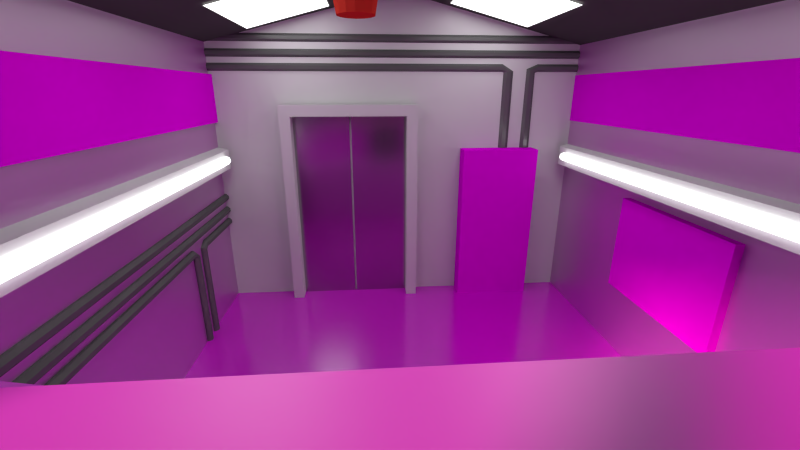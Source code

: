 # Source: Cockpit.blend  (saved by Blender 2.73.0; exported with 4.5.12 LTS)
import bpy
from mathutils import Matrix  # noqa: F401  (used for matrix-valued properties, if any)

bpy.ops.wm.read_factory_settings(use_empty=True)
scene = bpy.context.scene
scene.name = 'Scene'

# ---- collections
col_collection_1 = bpy.data.collections.new('Collection 1'); scene.collection.children.link(col_collection_1)
col_collection_3 = bpy.data.collections.new('Collection 3'); scene.collection.children.link(col_collection_3)
col_collection_3.hide_render = True
col_collection_3.hide_viewport = True

# ---- images (referenced by path relative to the original .blend; pixels are not part of the script)
import os
ASSET_DIR = os.environ.get("B2B_ASSET_DIR", "")  # directory of the original .blend (textures are referenced by path, not embedded)
HERE = os.path.dirname(os.path.abspath(__file__))  # packed textures are extracted next to this script under _unpacked/

def load_image(name, relpath, width, height, colorspace="sRGB"):
    """Load a texture the original file referenced (path relative to the .blend, or extracted next to this script)."""
    p = next((c for c in (os.path.join(HERE, relpath), os.path.join(ASSET_DIR, relpath)) if relpath and os.path.exists(c)), "")
    if p:
        img = bpy.data.images.load(p, check_existing=True)
        img.name = name
    else:  # same state as the original file: an image datablock whose file is absent (Cycles renders it pink)
        img = bpy.data.images.new(name, width, height)
        img.source = "FILE"
        img.filepath = "//" + (relpath or name)
    img.colorspace_settings.name = colorspace
    return img
img_metalplatesbare0055_1_s_jpg = load_image('MetalPlatesBare0055_1_S.jpg', 'MetalPlatesBare0055_1_S.jpg', 1024, 1024, 'sRGB')
img_metalplate_bump_png = load_image('MetalPlate-Bump.png', 'MetalPlate-Bump.png', 1024, 1024, 'Non-Color')
img_audioequipment0062_1_m_png_001 = load_image('AudioEquipment0062_1_M.png.001', 'AudioEquipment0062_1_M.png', 1024, 1024, 'sRGB')
img_metalbulkheads0068_1_s_jpg_001 = load_image('MetalBulkheads0068_1_S.jpg.001', 'MetalBulkheads0068_1_S.jpg', 1024, 1024, 'sRGB')
img_audioequipment0001_1_m_png_001 = load_image('AudioEquipment0001_1_M.png.001', 'AudioEquipment0001_1_M.png', 1024, 1024, 'sRGB')
img_plastic0022_1_s_jpg_001 = load_image('Plastic0022_1_S.jpg.001', 'Plastic0022_1_S.jpg', 1024, 1024, 'sRGB')
img_spec_plastic_png = load_image('spec plastic.png', 'spec plastic.png', 1024, 1024, 'Non-Color')
img_amaturen_png_001 = load_image('amaturen.png.001', 'amaturen.png', 1024, 1024, 'sRGB')
img_metalfloorsbare0036_1_s_jpg_001 = load_image('MetalFloorsBare0036_1_S.jpg.001', 'MetalFloorsBare0036_1_S.jpg', 1024, 1024, 'sRGB')
img_metal_bump_png_001 = load_image('metal bump.png.001', 'metal bump.png', 1024, 1024, 'Non-Color')
img_metal_spec_png = load_image('metal spec.png', 'metal spec.png', 1024, 1024, 'sRGB')

# ---- materials (node trees are filled in below, after node groups)
mat_seiten = bpy.data.materials.new('Seiten')
mat_seiten.alpha_threshold = 0.0
mat_seiten.roughness = 0.5
mat_3dr_hren = bpy.data.materials.new('3dRöhren')
mat_3dr_hren.alpha_threshold = 0.0
mat_3dr_hren.roughness = 0.5
mat_technikbox2 = bpy.data.materials.new('Technikbox2')
mat_technikbox2.alpha_threshold = 0.0
mat_technikbox2.roughness = 0.5
mat_metalr_hren = bpy.data.materials.new('metalröhren')
mat_metalr_hren.alpha_threshold = 0.0
mat_metalr_hren.roughness = 0.5
mat_technikbox = bpy.data.materials.new('Technikbox')
mat_technikbox.alpha_threshold = 0.0
mat_technikbox.roughness = 0.5
mat_material_006 = bpy.data.materials.new('Material.006')
mat_material_006.alpha_threshold = 0.0
mat_material_006.roughness = 0.5
mat_decke = bpy.data.materials.new('decke')
mat_decke.alpha_threshold = 0.0
mat_decke.roughness = 0.5
mat_material_002 = bpy.data.materials.new('Material.002')
mat_material_002.alpha_threshold = 0.0
mat_material_002.roughness = 0.5
mat_amaturen = bpy.data.materials.new('amaturen')
mat_amaturen.alpha_threshold = 0.0
mat_amaturen.roughness = 0.5
mat_material_009 = bpy.data.materials.new('Material.009')
mat_material_009.alpha_threshold = 0.0
mat_material_009.roughness = 0.5
mat_t_r = bpy.data.materials.new('Tür')
mat_t_r.alpha_threshold = 0.0
mat_t_r.roughness = 0.5
mat_material_008 = bpy.data.materials.new('Material.008')
mat_material_008.alpha_threshold = 0.0
mat_material_008.roughness = 0.5
mat_material_003 = bpy.data.materials.new('Material.003')
mat_material_003.alpha_threshold = 0.0
mat_material_003.roughness = 0.5
mat_material_004 = bpy.data.materials.new('Material.004')
mat_material_004.alpha_threshold = 0.0
mat_material_004.roughness = 0.5
mat_material_005 = bpy.data.materials.new('Material.005')
mat_material_005.alpha_threshold = 0.0
mat_material_005.roughness = 0.5
mat_material_001 = bpy.data.materials.new('Material.001')
mat_material_001.alpha_threshold = 0.0
mat_material_001.roughness = 0.5
mat_material = bpy.data.materials.new('Material')
mat_material.alpha_threshold = 0.0
mat_material.roughness = 0.5
mat_lichter__hinten = bpy.data.materials.new('Lichter/ Hinten')
mat_lichter__hinten.alpha_threshold = 0.0
mat_lichter__hinten.roughness = 0.5

# ---- material node trees
mat_seiten.use_nodes = True; mat_seiten.node_tree.nodes.clear()
_N = mat_seiten.node_tree.nodes; _L = mat_seiten.node_tree.links
n0 = _N.new('ShaderNodeTexImage'); n0.name = 'Image Texture'; n0.location = (-164, 336)
n0.width = 140
n0.image = img_metalplatesbare0055_1_s_jpg
n1 = _N.new('ShaderNodeBump'); n1.name = 'Bump'; n1.location = (18, 65)
n1.inputs[1].default_value = 0.1
n1.inputs[2].default_value = 1.0
n2 = _N.new('ShaderNodeTexImage'); n2.name = 'Image Texture.001'; n2.location = (-189, 62)
n2.width = 140
n2.image = img_metalplate_bump_png
n3 = _N.new('ShaderNodeOutputMaterial'); n3.name = 'Material Output'; n3.location = (553, 256)
n4 = _N.new('ShaderNodeMixShader'); n4.name = 'Mix Shader'; n4.location = (359, 375)
n5 = _N.new('ShaderNodeBsdfDiffuse'); n5.name = 'Diffuse BSDF'; n5.location = (163, 270)
n5.inputs[1].default_value = 0.2
n6 = _N.new('ShaderNodeBsdfAnisotropic'); n6.name = 'Glossy BSDF'; n6.location = (141, 436)
n6.distribution = 'GGX'
n6.inputs[1].default_value = 0.4183
_L.new(n0.outputs[0], n5.inputs[0])
_L.new(n1.outputs[0], n5.inputs[2])
_L.new(n2.outputs[0], n1.inputs[3])
_L.new(n4.outputs[0], n3.inputs[0])
_L.new(n5.outputs[0], n4.inputs[2])
_L.new(n6.outputs[0], n4.inputs[1])
_L.new(n2.outputs[0], n4.inputs[0])
n3.is_active_output = True
mat_3dr_hren.use_nodes = True; mat_3dr_hren.node_tree.nodes.clear()
_N = mat_3dr_hren.node_tree.nodes; _L = mat_3dr_hren.node_tree.links
n0 = _N.new('ShaderNodeOutputMaterial'); n0.name = 'Material Output'; n0.location = (387, 291)
n1 = _N.new('ShaderNodeBsdfAnisotropic'); n1.name = 'Glossy BSDF'; n1.location = (-1, 183)
n1.distribution = 'GGX'
n1.inputs[0].default_value = (0.1306, 0.1306, 0.1306, 1.0)
n1.inputs[1].default_value = 0.2041
n2 = _N.new('ShaderNodeBsdfDiffuse'); n2.name = 'Diffuse BSDF'; n2.location = (-10, 371)
n2.inputs[0].default_value = (0.2396, 0.2396, 0.2396, 1.0)
n3 = _N.new('ShaderNodeMixShader'); n3.name = 'Mix Shader'; n3.location = (190, 317)
_L.new(n2.outputs[0], n3.inputs[1])
_L.new(n3.outputs[0], n0.inputs[0])
_L.new(n1.outputs[0], n3.inputs[2])
n0.is_active_output = True
mat_technikbox2.use_nodes = True; mat_technikbox2.node_tree.nodes.clear()
_N = mat_technikbox2.node_tree.nodes; _L = mat_technikbox2.node_tree.links
n0 = _N.new('ShaderNodeOutputMaterial'); n0.name = 'Material Output'; n0.location = (300, 300)
n1 = _N.new('ShaderNodeBsdfDiffuse'); n1.name = 'Diffuse BSDF'; n1.location = (10, 300)
n2 = _N.new('ShaderNodeTexImage'); n2.name = 'Image Texture'; n2.location = (-175, 281)
n2.width = 140
n2.image = img_audioequipment0062_1_m_png_001
_L.new(n1.outputs[0], n0.inputs[0])
_L.new(n2.outputs[0], n1.inputs[0])
n0.is_active_output = True
mat_metalr_hren.use_nodes = True; mat_metalr_hren.node_tree.nodes.clear()
_N = mat_metalr_hren.node_tree.nodes; _L = mat_metalr_hren.node_tree.links
n0 = _N.new('ShaderNodeOutputMaterial'); n0.name = 'Material Output'; n0.location = (300, 300)
n1 = _N.new('ShaderNodeBsdfDiffuse'); n1.name = 'Diffuse BSDF'; n1.location = (10, 300)
n2 = _N.new('ShaderNodeTexImage'); n2.name = 'Image Texture'; n2.location = (-278, 331)
n2.width = 140
n2.image = img_metalbulkheads0068_1_s_jpg_001
_L.new(n1.outputs[0], n0.inputs[0])
_L.new(n2.outputs[0], n1.inputs[0])
n0.is_active_output = True
mat_technikbox.use_nodes = True; mat_technikbox.node_tree.nodes.clear()
_N = mat_technikbox.node_tree.nodes; _L = mat_technikbox.node_tree.links
n0 = _N.new('ShaderNodeOutputMaterial'); n0.name = 'Material Output'; n0.location = (300, 300)
n1 = _N.new('ShaderNodeBsdfDiffuse'); n1.name = 'Diffuse BSDF'; n1.location = (10, 300)
n2 = _N.new('ShaderNodeTexImage'); n2.name = 'Image Texture'; n2.location = (-263, 312)
n2.width = 140
n2.image = img_audioequipment0001_1_m_png_001
_L.new(n1.outputs[0], n0.inputs[0])
_L.new(n2.outputs[0], n1.inputs[0])
n0.is_active_output = True
mat_material_006.use_nodes = True; mat_material_006.node_tree.nodes.clear()
_N = mat_material_006.node_tree.nodes; _L = mat_material_006.node_tree.links
n0 = _N.new('ShaderNodeOutputMaterial'); n0.name = 'Material Output'; n0.location = (300, 300)
n1 = _N.new('ShaderNodeBsdfDiffuse'); n1.name = 'Diffuse BSDF'; n1.location = (10, 300)
n1.inputs[0].default_value = (0.0578, 0.0578, 0.0578, 1.0)
_L.new(n1.outputs[0], n0.inputs[0])
n0.is_active_output = True
mat_decke.use_nodes = True; mat_decke.node_tree.nodes.clear()
_N = mat_decke.node_tree.nodes; _L = mat_decke.node_tree.links
n0 = _N.new('ShaderNodeOutputMaterial'); n0.name = 'Material Output'; n0.location = (300, 300)
n1 = _N.new('ShaderNodeBsdfDiffuse'); n1.name = 'Diffuse BSDF'; n1.location = (100, 300)
n1.inputs[0].default_value = (0.08353, 0.08072, 0.07852, 1.0)
_L.new(n1.outputs[0], n0.inputs[0])
n0.is_active_output = True
mat_material_002.use_nodes = True; mat_material_002.node_tree.nodes.clear()
_N = mat_material_002.node_tree.nodes; _L = mat_material_002.node_tree.links
n0 = _N.new('ShaderNodeTexImage'); n0.name = 'Image Texture'; n0.location = (-149, 378)
n0.width = 140
n0.image = img_plastic0022_1_s_jpg_001
n1 = _N.new('ShaderNodeOutputMaterial'); n1.name = 'Material Output'; n1.location = (463, 302)
n2 = _N.new('ShaderNodeMixShader'); n2.name = 'Mix Shader'; n2.location = (326, 493)
n3 = _N.new('ShaderNodeBsdfAnisotropic'); n3.name = 'Glossy BSDF'; n3.location = (148, 138)
n3.distribution = 'GGX'
n4 = _N.new('ShaderNodeBsdfDiffuse'); n4.name = 'Diffuse BSDF'; n4.location = (111, 357)
n5 = _N.new('ShaderNodeTexImage'); n5.name = 'Image Texture.002'; n5.location = (0, 636)
n5.width = 140
n5.image = img_spec_plastic_png
_L.new(n4.outputs[0], n2.inputs[1])
_L.new(n0.outputs[0], n4.inputs[0])
_L.new(n2.outputs[0], n1.inputs[0])
_L.new(n3.outputs[0], n2.inputs[2])
_L.new(n5.outputs[0], n2.inputs[0])
n1.is_active_output = True
mat_amaturen.use_nodes = True; mat_amaturen.node_tree.nodes.clear()
_N = mat_amaturen.node_tree.nodes; _L = mat_amaturen.node_tree.links
n0 = _N.new('ShaderNodeOutputMaterial'); n0.name = 'Material Output'; n0.location = (300, 300)
n1 = _N.new('ShaderNodeBsdfDiffuse'); n1.name = 'Diffuse BSDF'; n1.location = (10, 300)
n2 = _N.new('ShaderNodeTexImage'); n2.name = 'Image Texture'; n2.location = (-230, 337)
n2.width = 140
n2.image = img_amaturen_png_001
_L.new(n1.outputs[0], n0.inputs[0])
_L.new(n2.outputs[0], n1.inputs[0])
n0.is_active_output = True
mat_material_009.use_nodes = True; mat_material_009.node_tree.nodes.clear()
_N = mat_material_009.node_tree.nodes; _L = mat_material_009.node_tree.links
n0 = _N.new('ShaderNodeOutputMaterial'); n0.name = 'Material Output'; n0.location = (300, 300)
n1 = _N.new('ShaderNodeEmission'); n1.name = 'Emission'; n1.location = (110, 300)
n1.inputs[0].default_value = (0.8, 0.8, 0.8, 1.0)
n1.inputs[1].default_value = 2.7
_L.new(n1.outputs[0], n0.inputs[0])
n0.is_active_output = True
mat_t_r.use_nodes = True; mat_t_r.node_tree.nodes.clear()
_N = mat_t_r.node_tree.nodes; _L = mat_t_r.node_tree.links
n0 = _N.new('ShaderNodeOutputMaterial'); n0.name = 'Material Output'; n0.location = (300, 300)
n1 = _N.new('ShaderNodeBsdfAnisotropic'); n1.name = 'Glossy BSDF'; n1.location = (-120, 331)
n1.distribution = 'GGX'
n1.inputs[0].default_value = (0.5034, 0.5034, 0.5034, 1.0)
n1.inputs[1].default_value = 0.2
_L.new(n1.outputs[0], n0.inputs[0])
n0.is_active_output = True
mat_material_008.use_nodes = True; mat_material_008.node_tree.nodes.clear()
_N = mat_material_008.node_tree.nodes; _L = mat_material_008.node_tree.links
n0 = _N.new('ShaderNodeOutputMaterial'); n0.name = 'Material Output'; n0.location = (300, 300)
n1 = _N.new('ShaderNodeEmission'); n1.name = 'Emission'; n1.location = (110, 300)
n1.inputs[0].default_value = (0.8, 0.8, 0.8, 1.0)
n1.inputs[1].default_value = 3.6
_L.new(n1.outputs[0], n0.inputs[0])
n0.is_active_output = True
mat_material_003.use_nodes = True; mat_material_003.node_tree.nodes.clear()
_N = mat_material_003.node_tree.nodes; _L = mat_material_003.node_tree.links
n0 = _N.new('ShaderNodeOutputMaterial'); n0.name = 'Material Output'; n0.location = (300, 300)
n1 = _N.new('ShaderNodeBsdfDiffuse'); n1.name = 'Diffuse BSDF'; n1.location = (100, 300)
n1.inputs[0].default_value = (0.8, 0.0008169, 0.0, 1.0)
_L.new(n1.outputs[0], n0.inputs[0])
n0.is_active_output = True
mat_material_004.use_nodes = True; mat_material_004.node_tree.nodes.clear()
_N = mat_material_004.node_tree.nodes; _L = mat_material_004.node_tree.links
n0 = _N.new('ShaderNodeOutputMaterial'); n0.name = 'Material Output'; n0.location = (300, 300)
n1 = _N.new('ShaderNodeBsdfDiffuse'); n1.name = 'Diffuse BSDF'; n1.location = (-86, 173)
n1.inputs[0].default_value = (0.8, 0.06189, 0.04047, 1.0)
n2 = _N.new('ShaderNodeBsdfTransparent'); n2.name = 'Transparent BSDF'; n2.location = (-79, 312)
n2.inputs[0].default_value = (1.0, 0.05973, 0.0428, 1.0)
n3 = _N.new('ShaderNodeMixShader'); n3.name = 'Mix Shader'; n3.location = (102, 301)
n3.inputs[0].default_value = 0.6727
_L.new(n1.outputs[0], n3.inputs[2])
_L.new(n2.outputs[0], n3.inputs[1])
_L.new(n3.outputs[0], n0.inputs[0])
n0.is_active_output = True
mat_material_005.use_nodes = True; mat_material_005.node_tree.nodes.clear()
_N = mat_material_005.node_tree.nodes; _L = mat_material_005.node_tree.links
n0 = _N.new('ShaderNodeOutputMaterial'); n0.name = 'Material Output'; n0.location = (300, 300)
n1 = _N.new('ShaderNodeBsdfDiffuse'); n1.name = 'Diffuse BSDF'; n1.location = (10, 300)
n1.inputs[0].default_value = (0.01739, 0.01739, 0.01739, 1.0)
_L.new(n1.outputs[0], n0.inputs[0])
n0.is_active_output = True
mat_material_001.use_nodes = True; mat_material_001.node_tree.nodes.clear()
_N = mat_material_001.node_tree.nodes; _L = mat_material_001.node_tree.links
n0 = _N.new('ShaderNodeTexImage'); n0.name = 'Image Texture'; n0.location = (-303, 297)
n0.width = 140
n0.image = img_metalfloorsbare0036_1_s_jpg_001
n1 = _N.new('ShaderNodeTexImage'); n1.name = 'Image Texture.001'; n1.location = (-314, -19)
n1.width = 140
n1.image = img_metal_bump_png_001
n2 = _N.new('ShaderNodeOutputMaterial'); n2.name = 'Material Output'; n2.location = (517, 298)
n3 = _N.new('ShaderNodeMixShader'); n3.name = 'Mix Shader'; n3.location = (330, 342)
n4 = _N.new('ShaderNodeBsdfDiffuse'); n4.name = 'Diffuse BSDF'; n4.location = (68, 295)
n5 = _N.new('ShaderNodeBsdfAnisotropic'); n5.name = 'Glossy BSDF'; n5.location = (79, 127)
n5.distribution = 'GGX'
n5.inputs[1].default_value = 0.1826
n6 = _N.new('ShaderNodeTexImage'); n6.name = 'Image Texture.002'; n6.location = (-29, 542)
n6.width = 140
n6.image = img_metal_spec_png
n7 = _N.new('ShaderNodeBump'); n7.name = 'Bump'; n7.location = (-98, 82)
n7.invert = True
n7.inputs[0].default_value = 0.3818
n7.inputs[1].default_value = 0.1
n7.inputs[2].default_value = 1.0
_L.new(n4.outputs[0], n3.inputs[1])
_L.new(n0.outputs[0], n4.inputs[0])
_L.new(n3.outputs[0], n2.inputs[0])
_L.new(n5.outputs[0], n3.inputs[2])
_L.new(n1.outputs[0], n7.inputs[3])
_L.new(n6.outputs[0], n3.inputs[0])
_L.new(n7.outputs[0], n4.inputs[2])
_L.new(n7.outputs[0], n5.inputs[4])
n2.is_active_output = True
mat_material.use_nodes = True; mat_material.node_tree.nodes.clear()
_N = mat_material.node_tree.nodes; _L = mat_material.node_tree.links
n0 = _N.new('ShaderNodeOutputMaterial'); n0.name = 'Material Output'; n0.location = (300, 300)
n1 = _N.new('ShaderNodeMixShader'); n1.name = 'Mix Shader'; n1.location = (92, 301)
n1.inputs[0].default_value = 0.2182
n2 = _N.new('ShaderNodeBsdfTransparent'); n2.name = 'Transparent BSDF'; n2.location = (-142, 360)
n3 = _N.new('ShaderNodeBsdfAnisotropic'); n3.name = 'Glossy BSDF'; n3.location = (-145, 207)
n3.distribution = 'GGX'
n3.inputs[0].default_value = (0.419, 0.6321, 0.8, 1.0)
n3.inputs[1].default_value = 0.3028
_L.new(n1.outputs[0], n0.inputs[0])
_L.new(n2.outputs[0], n1.inputs[1])
_L.new(n3.outputs[0], n1.inputs[2])
n0.is_active_output = True
mat_lichter__hinten.use_nodes = True; mat_lichter__hinten.node_tree.nodes.clear()
_N = mat_lichter__hinten.node_tree.nodes; _L = mat_lichter__hinten.node_tree.links
n0 = _N.new('ShaderNodeOutputMaterial'); n0.name = 'Material Output'; n0.location = (300, 300)
n1 = _N.new('ShaderNodeBsdfDiffuse'); n1.name = 'Diffuse BSDF'; n1.location = (10, 300)
_L.new(n1.outputs[0], n0.inputs[0])
n0.is_active_output = True

# ---- world
world_world = bpy.data.worlds.new('World'); scene.world = world_world
world_world.color = (0.05088, 0.05088, 0.05088)
world_world.use_sun_shadow = False
world_world.sun_shadow_jitter_overblur = 0.0
world_world.cycles.sampling_method = 'MANUAL'
world_world.cycles.sample_map_resolution = 256

# ---- cameras
cam_camera = bpy.data.cameras.new('Camera')
cam_camera.clip_end = 100.0
cam_camera.lens = 16.21
cam_camera.sensor_width = 32.0
cam_camera.sensor_height = 18.0
cam_camera.display_size = 2.0
cam_camera.dof.focus_distance = 0.0

# ---- lights
light_sun_001 = bpy.data.lights.new('Sun.001', 'SUN')
light_sun_001.color = (1.0, 0.9243, 0.5899)
light_sun_001.transmission_factor = 0.0
light_sun_001.angle = 0.1993
light_sun_001.energy = 5.6
light_sun_001.shadow_buffer_clip_start = 0.5
light_sun_001.shadow_soft_size = 0.1
light_sun_001.shadow_cascade_max_distance = 1000.0
light_sun_001.cycles.use_multiple_importance_sampling = False
light_sun = bpy.data.lights.new('Sun', 'SUN')
light_sun.transmission_factor = 0.0
light_sun.angle = 0.1993
light_sun.energy = 1.0
light_sun.shadow_buffer_clip_start = 0.5
light_sun.shadow_soft_size = 0.1
light_sun.shadow_cascade_max_distance = 1000.0
light_sun.cycles.use_multiple_importance_sampling = False

# ---- meshes
me_icosphere = bpy.data.meshes.new('Icosphere')
me_icosphere.from_pydata([(0.0, 0.0, -1.0), (0.7236, -0.5257, -0.4472), (-0.2764, -0.8506, -0.4472), (-0.8944, 0.0, -0.4472), (-0.2764, 0.8506, -0.4472), (0.7236, 0.5257, -0.4472), (0.2764, -0.8506, 0.4472), (-0.7236, -0.5257, 0.4472), (-0.7236, 0.5257, 0.4472), (0.2764, 0.8506, 0.4472), (0.8944, 0.0, 0.4472), (0.0, 0.0, 1.0), (-0.1625, -0.5, -0.8507), (0.4253, -0.309, -0.8507), (0.2629, -0.809, -0.5257), (0.8506, 0.0, -0.5257), (0.4253, 0.309, -0.8507), (-0.5257, 0.0, -0.8507), (-0.6882, -0.5, -0.5257), (-0.1625, 0.5, -0.8507), (-0.6882, 0.5, -0.5257), (0.2629, 0.809, -0.5257), (0.9511, -0.309, 0.0), (0.9511, 0.309, 0.0), (0.0, -1.0, 0.0), (0.5878, -0.809, 0.0), (-0.9511, -0.309, 0.0), (-0.5878, -0.809, 0.0), (-0.5878, 0.809, 0.0), (-0.9511, 0.309, 0.0), (0.5878, 0.809, 0.0), (0.0, 1.0, 0.0), (0.6882, -0.5, 0.5257), (-0.2629, -0.809, 0.5257), (-0.8506, 0.0, 0.5257), (-0.2629, 0.809, 0.5257), (0.6882, 0.5, 0.5257), (0.1625, -0.5, 0.8507), (0.5257, 0.0, 0.8507), (-0.4253, -0.309, 0.8507), (-0.4253, 0.309, 0.8507), (0.1625, 0.5, 0.8507)], [], [(0, 13, 12), (1, 13, 15), (0, 12, 17), (0, 17, 19), (0, 19, 16), (1, 15, 22), (2, 14, 24), (3, 18, 26), (4, 20, 28), (5, 21, 30), (1, 22, 25), (2, 24, 27), (3, 26, 29), (4, 28, 31), (5, 30, 23), (6, 32, 37), (7, 33, 39), (8, 34, 40), (9, 35, 41), (10, 36, 38), (38, 41, 11), (38, 36, 41), (36, 9, 41), (41, 40, 11), (41, 35, 40), (35, 8, 40), (40, 39, 11), (40, 34, 39), (34, 7, 39), (39, 37, 11), (39, 33, 37), (33, 6, 37), (37, 38, 11), (37, 32, 38), (32, 10, 38), (23, 36, 10), (23, 30, 36), (30, 9, 36), (31, 35, 9), (31, 28, 35), (28, 8, 35), (29, 34, 8), (29, 26, 34), (26, 7, 34), (27, 33, 7), (27, 24, 33), (24, 6, 33), (25, 32, 6), (25, 22, 32), (22, 10, 32), (30, 31, 9), (30, 21, 31), (21, 4, 31), (28, 29, 8), (28, 20, 29), (20, 3, 29), (26, 27, 7), (26, 18, 27), (18, 2, 27), (24, 25, 6), (24, 14, 25), (14, 1, 25), (22, 23, 10), (22, 15, 23), (15, 5, 23), (16, 21, 5), (16, 19, 21), (19, 4, 21), (19, 20, 4), (19, 17, 20), (17, 3, 20), (17, 18, 3), (17, 12, 18), (12, 2, 18), (15, 16, 5), (15, 13, 16), (13, 0, 16), (12, 14, 2), (12, 13, 14), (13, 1, 14)])
me_icosphere.use_remesh_preserve_volume = False
me_icosphere.use_remesh_preserve_attributes = False
me_icosphere.use_mirror_vertex_groups = False
me_icosphere.update()
me_plane_010 = bpy.data.meshes.new('Plane.010')
me_plane_010.from_pydata([(4.749, 0.1077, 0.4162), (4.749, -1.155, -0.6865), (4.749, -2.735, -2.067), (4.749, 1.046, -0.658), (4.749, 0.5003, 0.759), (4.749, 1.85, -0.7873), (4.749, 2.028, -0.4378), (4.749, 2.259, 0.2588), (4.749, 2.355, 0.7619), (4.749, 2.443, 1.371), (4.749, 2.414, 2.43), (4.749, 2.429, 1.901), (-4.749, 0.1077, 0.4162), (-4.749, -1.155, -0.6865), (-4.749, -2.735, -2.067), (-4.749, 1.046, -0.658), (-4.749, 0.5003, 0.759), (-4.749, 1.85, -0.7873), (-4.749, 2.028, -0.4378), (-4.749, 2.259, 0.2588), (-4.749, 2.355, 0.7619), (-4.749, 2.443, 1.371), (-4.749, 2.414, 2.43), (-4.749, 2.429, 1.901), (4.749, -5.329, 6.641), (4.749, -6.592, 5.538), (4.749, -8.172, 4.158), (4.749, -4.937, 6.984), (4.749, -3.023, 8.655), (-4.749, -5.329, 6.641), (-4.749, -6.592, 5.538), (-4.749, -8.172, 4.158), (-4.749, -4.937, 6.984), (-4.749, -3.023, 8.655)], [], [(3, 0, 4, 5), (4, 10, 11, 9, 8, 7, 6, 5), (15, 17, 16, 12), (16, 17, 18, 19, 20, 21, 23, 22), (16, 22, 33, 32), (14, 13, 30, 31), (13, 12, 29, 30), (10, 4, 27, 28), (1, 2, 26, 25), (0, 1, 25, 24)])
_uv = me_plane_010.uv_layers.new(name='UVMap')
_uv.uv.foreach_set('vector', [0.281, -1.346, 0.281, -0.7652, 0.1209, -0.7652, 0.1211, -1.601, 0.1209, -0.7652, -0.66, -0.7652, -0.5564, -0.9316, -0.4527, -1.098, -0.3092, -1.261, -0.1851, -1.39, 0.009227, -1.542, 0.1211, -1.601, -0.66, 2.346, -0.8199, 2.601, -0.8202, 1.765, -0.66, 1.765, -0.8202, 1.765, -0.8199, 2.601, -0.9318, 2.542, -1.126, 2.39, -1.25, 2.261, -1.394, 2.098, -1.497, 1.932, -1.601, 1.765, -0.8202, 1.765, -1.601, 1.765, -1.601, -1.601, -0.8202, -1.601, 2.601, 1.765, 1.956, 1.765, 1.956, -1.601, 2.601, -1.601, 1.956, 1.765, 1.441, 1.765, 1.441, -1.601, 1.956, -1.601, -0.66, -0.7652, 0.1209, -0.7652, 0.121, 2.601, -0.6599, 2.601, 0.7962, -1.601, 1.441, -1.601, 1.441, 1.765, 0.7962, 1.765, 0.281, -1.601, 0.7962, -1.601, 0.7962, 1.765, 0.2811, 1.765])
me_plane_010.materials.append(mat_seiten)
me_plane_010.use_remesh_preserve_volume = False
me_plane_010.use_remesh_preserve_attributes = False
me_plane_010.use_mirror_vertex_groups = False
me_plane_010.update()
me_cylinder = bpy.data.meshes.new('Cylinder')
me_cylinder.from_pydata([(18.49, 28.49, 0.9311), (-87.42, 75.96, 0.9311), (18.5, 28.51, 0.9495), (-87.42, 75.98, 0.9495), (17.74, 26.82, 0.9508), (-88.17, 74.3, 0.9508), (17.73, 26.8, 0.9324), (-88.18, 74.28, 0.9324), (17.95, 27.28, 0.919), (-87.97, 74.76, 0.919), (18.26, 27.98, 0.9185), (-87.65, 75.45, 0.9185), (-61.46, 64.32, 0.9311), (-61.45, 64.34, 0.9495), (-62.21, 62.66, 0.9508), (-62.22, 62.64, 0.9324), (-62.0, 63.12, 0.919), (-61.69, 63.82, 0.9185), (-53.06, 60.58, 0.9495), (-53.82, 58.9, 0.9508), (-53.83, 58.88, 0.9324), (-53.61, 59.36, 0.919), (-53.3, 60.05, 0.9185), (-53.07, 60.56, 0.9311), (-59.41, 62.13, 0.9311), (-59.38, 62.13, 0.9495), (-61.8, 62.21, 0.9508), (-61.83, 62.21, 0.9324), (-61.14, 62.19, 0.919), (-60.14, 62.15, 0.9185), (-68.85, 40.66, 0.9311), (-68.83, 40.65, 0.9495), (-71.16, 41.73, 0.9508), (-71.19, 41.74, 0.9324), (-70.52, 41.44, 0.919), (-69.56, 40.99, 0.9185), (-56.44, 60.21, 0.9495), (-54.26, 58.88, 0.9508), (-54.23, 58.86, 0.9324), (-54.85, 59.24, 0.919), (-55.76, 59.79, 0.9185), (-56.41, 60.19, 0.9311), (-65.19, 40.69, 0.9495), (-63.01, 39.36, 0.9508), (-62.98, 39.35, 0.9324), (-63.6, 39.73, 0.919), (-64.5, 40.28, 0.9185), (-65.16, 40.68, 0.9311), (19.8, 31.42, 0.9311), (-86.11, 78.9, 0.9311), (19.81, 31.44, 0.9495), (-86.1, 78.92, 0.9495), (19.06, 29.76, 0.9508), (-86.86, 77.23, 0.9508), (19.05, 29.74, 0.9324), (-86.86, 77.21, 0.9324), (19.26, 30.22, 0.919), (-86.65, 77.69, 0.919), (19.58, 30.92, 0.9185), (-86.34, 78.39, 0.9185), (21.22, 34.58, 0.9311), (-84.69, 82.06, 0.9311), (21.23, 34.6, 0.9495), (-84.68, 82.08, 0.9495), (20.48, 32.92, 0.9508), (-85.44, 80.39, 0.9508), (20.47, 32.9, 0.9324), (-85.45, 80.37, 0.9324), (20.68, 33.38, 0.919), (-85.23, 80.85, 0.919), (20.99, 34.08, 0.9185), (-84.92, 81.55, 0.9185), (-2.733, -5.096, -1.0), (-2.733, -5.096, 1.0), (-2.025, -5.389, -1.0), (-2.025, -5.389, 1.0), (-2.733, -7.096, -1.0), (-2.733, -7.096, 1.0), (-3.44, -6.803, -1.0), (-3.44, -6.803, 1.0), (-3.733, -6.096, -1.0), (-3.733, -6.096, 1.0), (-3.44, -5.389, -1.0), (-3.44, -5.389, 1.0), (-2.733, -5.096, 0.5097), (-2.025, -5.389, 0.5097), (-2.733, -7.096, 0.5097), (-3.44, -6.803, 0.5097), (-3.733, -6.096, 0.5097), (-3.44, -5.389, 0.5097), (-2.025, -5.389, 0.3513), (-2.733, -7.096, 0.3513), (-3.44, -6.803, 0.3513), (-3.733, -6.096, 0.3513), (-3.44, -5.389, 0.3513), (-2.733, -5.096, 0.3513), (-3.21, -6.162, 0.462), (-2.508, -6.465, 0.4616), (-2.831, -7.315, 0.5002), (-3.533, -7.012, 0.5006), (-3.935, -6.549, 0.4897), (-3.802, -6.197, 0.4737), (-12.8, -27.56, 0.4592), (-12.1, -27.87, 0.4587), (-12.04, -27.86, 0.503), (-12.74, -27.55, 0.5035), (-13.25, -27.33, 0.4909), (-13.28, -27.34, 0.4726), (-2.73, -6.961, 0.4018), (-2.813, -7.275, 0.3581), (-3.512, -6.966, 0.3576), (-3.983, -6.655, 0.37), (-3.949, -6.525, 0.3881), (-3.43, -6.651, 0.4012), (-11.48, -26.48, 0.4018), (-11.56, -26.79, 0.3581), (-12.26, -26.48, 0.3576), (-12.73, -26.17, 0.37), (-12.7, -26.04, 0.3881), (-12.18, -26.17, 0.4012), (-1.417, -2.161, -1.0), (-1.417, -2.161, 1.0), (-0.7097, -2.454, -1.0), (-0.7097, -2.454, 1.0), (-1.417, -4.161, -1.0), (-1.417, -4.161, 1.0), (-2.124, -3.868, -1.0), (-2.124, -3.868, 1.0), (-2.417, -3.161, -1.0), (-2.417, -3.161, 1.0), (-2.124, -2.454, -1.0), (-2.124, -2.454, 1.0), (0.0, 1.0, -1.0), (0.0, 1.0, 1.0), (0.7071, 0.7071, -1.0), (0.7071, 0.7071, 1.0), (-8.742e-08, -1.0, -1.0), (-8.742e-08, -1.0, 1.0), (-0.7071, -0.7071, -1.0), (-0.7071, -0.7071, 1.0), (-1.0, 1.192e-08, -1.0), (-1.0, 1.192e-08, 1.0), (-0.7071, 0.7071, -1.0), (-0.7071, 0.7071, 1.0)], [], [(12, 1, 3, 13), (14, 5, 7, 15), (15, 7, 9, 16), (17, 11, 1, 12), (16, 9, 11, 17), (16, 17, 29, 28), (17, 12, 24, 29), (15, 16, 28, 27), (14, 15, 27, 26), (12, 13, 25, 24), (0, 23, 18, 2), (4, 19, 20, 6), (6, 20, 21, 8), (10, 22, 23, 0), (8, 21, 22, 10), (28, 29, 35, 34), (29, 24, 30, 35), (27, 28, 34, 33), (26, 27, 33, 32), (24, 25, 31, 30), (22, 21, 39, 40), (23, 22, 40, 41), (21, 20, 38, 39), (20, 19, 37, 38), (18, 23, 41, 36), (40, 39, 45, 46), (41, 40, 46, 47), (39, 38, 44, 45), (38, 37, 43, 44), (36, 41, 47, 42), (48, 49, 51, 50), (52, 53, 55, 54), (54, 55, 57, 56), (58, 59, 49, 48), (56, 57, 59, 58), (60, 61, 63, 62), (64, 65, 67, 66), (66, 67, 69, 68), (70, 71, 61, 60), (68, 69, 71, 70), (84, 73, 75, 85), (86, 77, 79, 87), (87, 79, 81, 88), (89, 83, 73, 84), (88, 81, 83, 89), (88, 89, 101, 100), (89, 84, 96, 101), (87, 88, 100, 99), (86, 87, 99, 98), (84, 85, 97, 96), (72, 95, 90, 74), (76, 91, 92, 78), (78, 92, 93, 80), (82, 94, 95, 72), (80, 93, 94, 82), (100, 101, 107, 106), (101, 96, 102, 107), (99, 100, 106, 105), (98, 99, 105, 104), (96, 97, 103, 102), (94, 93, 111, 112), (95, 94, 112, 113), (93, 92, 110, 111), (92, 91, 109, 110), (90, 95, 113, 108), (112, 111, 117, 118), (113, 112, 118, 119), (111, 110, 116, 117), (110, 109, 115, 116), (108, 113, 119, 114), (120, 121, 123, 122), (124, 125, 127, 126), (126, 127, 129, 128), (130, 131, 121, 120), (128, 129, 131, 130), (132, 133, 135, 134), (136, 137, 139, 138), (138, 139, 141, 140), (142, 143, 133, 132), (140, 141, 143, 142)])
me_cylinder.materials.append(mat_3dr_hren)
me_cylinder.use_remesh_preserve_volume = False
me_cylinder.use_remesh_preserve_attributes = False
me_cylinder.use_mirror_vertex_groups = False
me_cylinder.update()
me_cube_001 = bpy.data.meshes.new('Cube.001')
me_cube_001.from_pydata([(1.0, 1.0, -1.0), (1.0, -1.0, -1.0), (1.0, 1.0, 1.0), (1.0, -1.0, 1.0), (0.6766, -1.0, -1.0), (0.6766, 1.0, -1.0), (1.0, 1.0, -1.0), (1.0, -1.0, -1.0), (0.6766, -1.0, 1.0), (0.6766, 1.0, 1.0), (1.0, 1.0, 1.0), (1.0, -1.0, 1.0)], [], [(2, 3, 1, 0), (9, 10, 6, 5), (11, 8, 4, 7), (4, 5, 6, 7), (11, 10, 9, 8)])
_uv = me_cube_001.uv_layers.new(name='UVMap')
_uv.uv.foreach_set('vector', [0.9999, 0.9999, 9.998e-05, 0.9999, 0.0001, 9.998e-05, 0.9999, 9.998e-05, 0.0, 0.0, 0.0, 0.0, 0.0, 0.0, 0.0, 0.0, 0.0, 0.0, 0.0, 0.0, 0.0, 0.0, 0.0, 0.0, 0.0, 0.0, 0.0, 0.0, 0.0, 0.0, 0.0, 0.0, 0.0, 0.0, 0.0, 0.0, 0.0, 0.0, 0.0, 0.0])
me_cube_001.materials.append(mat_technikbox2)
me_cube_001.use_remesh_preserve_volume = False
me_cube_001.use_remesh_preserve_attributes = False
me_cube_001.use_mirror_vertex_groups = False
me_cube_001.update()
me_cube_005 = bpy.data.meshes.new('Cube.005')
me_cube_005.from_pydata([(-10.39, -1.0, -1.0), (-10.39, 1.0, -1.0), (-10.39, -1.0, 1.0), (-10.39, 1.0, 1.0), (-10.39, -1.0, -1.0), (-10.39, 1.0, -1.0), (-10.39, -1.0, 1.0), (-10.39, 1.0, 1.0), (-10.39, -1.0, -1.0), (-10.39, 1.0, -1.0), (-10.39, -1.0, 1.0), (-10.39, 1.0, 1.0), (-10.49, -1.0, -1.0), (-10.49, 1.0, -1.0), (-10.49, -1.0, 1.0), (-10.49, 1.0, 1.0), (-1.0, -1.0, -1.0), (-1.0, 1.0, -1.0), (-1.0, -1.0, 1.0), (-1.0, 1.0, 1.0), (-1.0, -1.0, -1.0), (-1.0, 1.0, -1.0), (-0.8578, 1.0, -1.0), (-0.8578, -1.0, -1.0), (-1.0, -1.0, 1.0), (-1.0, 1.0, 1.0), (-0.8578, 1.0, 1.0), (-0.8578, -1.0, 1.0)], [], [(2, 0, 1, 3), (5, 4, 8, 9), (1, 0, 4, 5), (3, 1, 5, 7), (2, 3, 7, 6), (0, 2, 6, 4), (9, 8, 12, 13), (7, 5, 9, 11), (6, 7, 11, 10), (4, 6, 10, 8), (11, 9, 13, 15), (10, 11, 15, 14), (8, 10, 14, 12), (18, 19, 17, 16), (25, 26, 22, 21), (27, 24, 20, 23), (20, 21, 22, 23), (27, 26, 25, 24)])
_uv = me_cube_005.uv_layers.new(name='UVMap')
_uv.uv.foreach_set('vector', [0.9949, -1.866, 0.00505, -1.866, 0.005051, 2.866, 0.9949, 2.866, 0.005051, 2.866, 0.00505, -1.866, 0.00505, -1.866, 0.005051, 2.866, 0.005051, 2.866, 0.00505, -1.866, 0.00505, -1.866, 0.005051, 2.866, 0.9949, 2.866, 0.005051, 2.866, 0.005051, 2.866, 0.9949, 2.866, 0.9949, -1.866, 0.9949, 2.866, 0.9949, 2.866, 0.9949, -1.866, 0.00505, -1.866, 0.9949, -1.866, 0.9949, -1.866, 0.00505, -1.866, 0.005051, 2.866, 0.00505, -1.866, 0.00505, -1.866, 0.005051, 2.866, 0.9949, 2.866, 0.005051, 2.866, 0.005051, 2.866, 0.9949, 2.866, 0.9949, -1.866, 0.9949, 2.866, 0.9949, 2.866, 0.9949, -1.866, 0.00505, -1.866, 0.9949, -1.866, 0.9949, -1.866, 0.00505, -1.866, 0.9949, 2.866, 0.005051, 2.866, 0.005051, 2.866, 0.9949, 2.866, 0.9949, -1.866, 0.9949, 2.866, 0.9949, 2.866, 0.9949, -1.866, 0.00505, -1.866, 0.9949, -1.866, 0.9949, -1.866, 0.00505, -1.866, 0.9949, -1.866, 0.9949, 2.866, 0.005051, 2.866, 0.00505, -1.866, 0.0, 0.0, 0.0, 0.0, 0.0, 0.0, 0.0, 0.0, 0.0, 0.0, 0.0, 0.0, 0.0, 0.0, 0.0, 0.0, 0.0, 0.0, 0.0, 0.0, 0.0, 0.0, 0.0, 0.0, 0.0, 0.0, 0.0, 0.0, 0.0, 0.0, 0.0, 0.0])
me_cube_005.materials.append(mat_metalr_hren)
me_cube_005.use_remesh_preserve_volume = False
me_cube_005.use_remesh_preserve_attributes = False
me_cube_005.use_mirror_vertex_groups = False
me_cube_005.update()
me_cube = bpy.data.meshes.new('Cube')
me_cube.from_pydata([(1.0, 1.0, -1.0), (1.0, -1.0, -1.0), (1.0, 1.0, 1.0), (1.0, -1.0, 1.0), (0.2937, -1.0, -1.0), (0.2937, 1.0, -1.0), (1.0, 1.0, -1.0), (1.0, -1.0, -1.0), (0.2937, -1.0, 1.0), (0.2937, 1.0, 1.0), (1.0, 1.0, 1.0), (1.0, -1.0, 1.0), (0.2937, -1.0, -2.008), (0.2937, 1.0, -2.008), (1.0, 1.0, -2.008), (1.0, -1.0, -2.008)], [], [(2, 3, 1, 0), (9, 10, 6, 5), (11, 8, 4, 7), (7, 4, 12, 15), (11, 10, 9, 8), (6, 7, 15, 14), (5, 6, 14, 13)])
_uv = me_cube.uv_layers.new(name='UVMap')
_uv.uv.foreach_set('vector', [0.9999, 0.9999, 9.998e-05, 0.9999, 0.0001, 9.998e-05, 0.9999, 9.998e-05, 0.0, 0.0, 0.0, 0.0, 0.0, 0.0, 0.0, 0.0, 0.0, 0.0, 0.0, 0.0, 0.0, 0.0, 0.0, 0.0, 0.0, 0.0, 0.0, 0.0, 0.0, 0.0, 0.0, 0.0, 0.0, 0.0, 0.0, 0.0, 0.0, 0.0, 0.0, 0.0, 0.0, 0.0, 0.0, 0.0, 0.0, 0.0, 0.0, 0.0, 0.0, 0.0, 0.0, 0.0, 0.0, 0.0, 0.0, 0.0])
me_cube.materials.append(mat_technikbox)
me_cube.use_remesh_preserve_volume = False
me_cube.use_remesh_preserve_attributes = False
me_cube.use_mirror_vertex_groups = False
me_cube.update()
me_plane_012 = bpy.data.meshes.new('Plane.012')
me_plane_012.from_pydata([(-0.8521, -0.882, 0.0), (0.8521, -0.882, 0.0), (-0.8521, 0.8221, 0.0), (0.8521, 0.8221, 0.0), (-1.034, -1.064, 0.0), (1.034, -1.064, 0.0), (-1.034, 1.004, 0.0), (1.034, 1.004, 0.0), (-0.8521, -0.882, 0.1854), (0.8521, -0.882, 0.1854), (-0.8521, 0.8221, 0.1854), (0.8521, 0.8221, 0.1854), (-1.034, -1.064, 0.1854), (1.034, -1.064, 0.1854), (-1.034, 1.004, 0.1854), (1.034, 1.004, 0.1854)], [], [(2, 3, 1, 0), (4, 6, 14, 12), (5, 4, 12, 13), (7, 5, 13, 15), (6, 7, 15, 14), (11, 10, 14, 15), (9, 11, 15, 13), (8, 9, 13, 12), (10, 8, 12, 14), (3, 2, 10, 11), (1, 3, 11, 9), (0, 1, 9, 8), (2, 0, 8, 10)])
me_plane_012.materials.append(mat_material_006)
me_plane_012.use_remesh_preserve_volume = False
me_plane_012.use_remesh_preserve_attributes = False
me_plane_012.use_mirror_vertex_groups = False
me_plane_012.update()
me_plane_005 = bpy.data.meshes.new('Plane.005')
me_plane_005.from_pydata([(4.749, 1.85, -0.7873), (3.889, 2.655, -1.165), (3.722, 2.776, -1.295), (4.749, 2.028, -0.4378), (2.09, 3.584, -2.219), (4.749, 2.259, 0.2588), (2.09, 3.815, -1.523), (4.749, 2.355, 0.7619), (2.09, 3.912, -1.02), (4.749, 2.443, 1.371), (2.09, 3.999, -0.4104), (3.889, 3.108, 1.624), (3.722, 3.229, 1.494), (4.749, 2.414, 2.43), (2.09, 4.037, 0.5691), (4.319, 2.341, -0.8014), (4.319, 2.572, -0.1047), (4.319, 2.669, 0.3984), (4.319, 2.757, 1.008), (4.319, 2.761, 2.027), (2.09, 4.018, 0.07932), (4.749, 2.429, 1.901), (4.319, 2.759, 1.517), (2.498, 3.382, -1.988), (2.498, 3.613, -1.292), (2.498, 3.71, -0.7885), (2.498, 3.797, -0.1792), (2.498, 3.835, 0.8002), (2.498, 3.816, 0.3105), (-4.749, 1.85, -0.7873), (-3.889, 2.655, -1.165), (-3.722, 2.776, -1.295), (0.0, 3.947, -2.635), (-4.749, 2.028, -0.4378), (-2.09, 3.584, -2.219), (-4.749, 2.259, 0.2588), (-2.09, 3.815, -1.523), (-4.749, 2.355, 0.7619), (-2.09, 3.912, -1.02), (-4.749, 2.443, 1.371), (-2.09, 3.999, -0.4104), (-3.889, 3.108, 1.624), (-3.722, 3.229, 1.494), (0.0, 4.399, 0.1539), (-4.749, 2.414, 2.43), (-2.09, 4.037, 0.5691), (-4.319, 2.341, -0.8014), (-4.319, 2.572, -0.1047), (-4.319, 2.669, 0.3984), (-4.319, 2.757, 1.008), (-4.319, 2.761, 2.027), (-2.09, 4.018, 0.07932), (-4.749, 2.429, 1.901), (-4.319, 2.759, 1.517), (-2.498, 3.382, -1.988), (-2.498, 3.613, -1.292), (-2.498, 3.71, -0.7885), (-2.498, 3.797, -0.1792), (-2.498, 3.835, 0.8002), (-2.498, 3.816, 0.3105), (-0.005111, 3.304, 3.208), (4.749, -3.023, 8.655), (-4.749, -3.023, 8.655), (-0.005111, -2.133, 9.432), (3.889, 2.557, -1.606), (3.722, 2.678, -1.736), (4.749, 1.93, -0.8787), (2.09, 3.486, -2.66), (3.889, 2.735, -1.256), (3.722, 2.856, -1.386), (4.749, 2.108, -0.5293), (2.09, 3.664, -2.311), (4.749, 2.339, 0.1674), (2.09, 3.895, -1.614), (4.749, 2.435, 0.6705), (2.09, 3.991, -1.111), (4.749, 2.523, 1.28), (2.09, 4.079, -0.5018), (4.749, 2.494, 2.339), (2.09, 4.116, 0.4776), (4.319, 2.243, -1.242), (4.319, 2.421, -0.8928), (4.319, 2.652, -0.1961), (4.319, 2.749, 0.3069), (4.319, 2.837, 0.9163), (4.319, 2.841, 1.936), (2.09, 4.098, -0.01211), (4.749, 2.508, 1.809), (4.319, 2.839, 1.426), (2.498, 3.284, -2.429), (2.498, 3.462, -2.08), (2.498, 3.693, -1.383), (2.498, 3.789, -0.88), (2.498, 3.877, -0.2707), (2.498, 3.914, 0.7088), (2.498, 3.896, 0.2191), (-3.889, 2.557, -1.606), (-3.722, 2.678, -1.736), (0.0, 3.848, -3.076), (-4.749, 1.93, -0.8787), (-2.09, 3.486, -2.66), (-3.889, 2.735, -1.256), (-3.722, 2.856, -1.386), (0.0, 4.026, -2.726), (-4.749, 2.108, -0.5293), (-2.09, 3.664, -2.311), (-4.749, 2.339, 0.1674), (-2.09, 3.895, -1.614), (-4.749, 2.435, 0.6705), (-2.09, 3.991, -1.111), (-4.749, 2.523, 1.28), (-2.09, 4.079, -0.5018), (-4.749, 2.494, 2.339), (-2.09, 4.116, 0.4776), (-4.319, 2.243, -1.242), (-4.319, 2.421, -0.8928), (-4.319, 2.652, -0.1961), (-4.319, 2.749, 0.3069), (-4.319, 2.837, 0.9163), (-4.319, 2.841, 1.936), (-2.09, 4.098, -0.01211), (-4.749, 2.508, 1.809), (-4.319, 2.839, 1.426), (-2.498, 3.284, -2.429), (-2.498, 3.462, -2.08), (-2.498, 3.693, -1.383), (-2.498, 3.789, -0.88), (-2.498, 3.877, -0.2707), (-2.498, 3.914, 0.7088), (-2.498, 3.896, 0.2191)], [], [(37, 35, 106, 108), (21, 13, 78, 87), (52, 39, 110, 121), (45, 58, 128, 113), (26, 28, 95, 93), (22, 18, 84, 88), (13, 19, 85, 78), (1, 2, 69, 68), (54, 31, 102, 124), (36, 38, 109, 107), (20, 10, 77, 86), (51, 45, 113, 120), (0, 3, 70, 66), (9, 21, 87, 76), (5, 7, 74, 72), (27, 14, 79, 94), (55, 54, 124, 125), (2, 23, 90, 69), (14, 20, 86, 79), (8, 6, 73, 75), (46, 47, 116, 115), (35, 33, 104, 106), (56, 55, 125, 126), (30, 46, 115, 101), (47, 48, 117, 116), (12, 11, 19, 13, 60, 43, 14, 27), (43, 60, 44, 50, 41, 42, 58, 45), (60, 13, 61, 63), (44, 60, 63, 62), (89, 65, 69, 90), (80, 66, 70, 81), (98, 67, 71, 103), (65, 64, 68, 69), (81, 70, 72, 82), (82, 72, 74, 83), (83, 74, 76, 84), (88, 87, 78, 85), (64, 80, 81, 68), (84, 76, 87, 88), (77, 93, 95, 86), (86, 95, 94, 79), (75, 92, 93, 77), (73, 91, 92, 75), (71, 90, 91, 73), (67, 89, 90, 71), (123, 124, 102, 97), (114, 115, 104, 99), (98, 103, 105, 100), (97, 102, 101, 96), (115, 116, 106, 104), (116, 117, 108, 106), (117, 118, 110, 108), (122, 119, 112, 121), (96, 101, 115, 114), (118, 122, 121, 110), (111, 120, 129, 127), (120, 113, 128, 129), (109, 111, 127, 126), (107, 109, 126, 125), (105, 107, 125, 124), (100, 105, 124, 123), (4, 32, 103, 71), (19, 22, 88, 85), (10, 8, 75, 77), (40, 51, 120, 111), (28, 27, 94, 95), (50, 44, 112, 119), (49, 53, 122, 118), (59, 57, 127, 129), (15, 1, 68, 81), (18, 17, 83, 84), (33, 29, 99, 104), (7, 9, 76, 74), (25, 26, 93, 92), (44, 52, 121, 112), (53, 50, 119, 122), (31, 30, 101, 102), (6, 4, 71, 73), (38, 40, 111, 109), (58, 59, 129, 128), (17, 16, 82, 83), (24, 25, 92, 91), (48, 49, 118, 117), (32, 34, 105, 103), (3, 5, 72, 70), (39, 37, 108, 110), (57, 56, 126, 127), (16, 15, 81, 82), (34, 36, 107, 105), (23, 24, 91, 90)])
me_plane_005.materials.append(mat_decke)
me_plane_005.use_remesh_preserve_volume = False
me_plane_005.use_remesh_preserve_attributes = False
me_plane_005.use_mirror_vertex_groups = False
me_plane_005.update()
me_plane_008 = bpy.data.meshes.new('Plane.008')
me_plane_008.from_pydata([(2.534, -1.0, 5.96e-08), (3.278, -1.833, 0.3741), (2.534, -1.0, -0.1651), (3.278, -1.833, 0.209), (2.906, -1.416, 0.187), (2.906, -1.416, 0.02191), (3.7, 0.9094, 0.0), (2.534, -1.0, 0.0), (3.556, 1.0, 0.0), (4.443, 0.0766, 0.3741), (3.278, -1.833, 0.3741), (3.889, 1.072, -0.01684), (2.539, -1.138, -0.01684), (3.722, 1.177, -0.01684), (4.749, 0.1077, 0.4162), (3.4, -2.102, 0.4162), (3.7, 0.9094, -0.1651), (2.534, -1.0, -0.1651), (3.556, 1.0, -0.1651), (4.443, 0.0766, 0.209), (3.278, -1.833, 0.209), (4.749, -1.155, -0.6865), (2.539, -1.47, -0.3066), (3.4, -3.683, -0.964), (4.749, -2.735, -2.067), (2.539, -3.05, -1.687), (2.539, -1.138, -0.01684), (2.539, -3.038, -1.676), (3.889, 2.01, -1.091), (3.722, 2.115, -1.091), (4.749, 1.046, -0.658), (3.889, 2.477, -1.514), (3.722, 2.598, -1.644), (4.749, 1.85, -0.7873), (1.423, -1.0, 0.0), (1.997, 1.0, 0.0), (1.426, -1.138, -0.01684), (2.09, 1.177, -0.01684), (1.423, -1.0, -0.1651), (1.997, 1.0, -0.1651), (1.426, -1.138, -0.01684), (1.426, -3.038, -1.676), (2.09, 2.397, -1.414), (2.09, 3.406, -2.569), (4.072, 0.493, 0.187), (2.906, -1.416, 0.187), (4.319, 0.5897, 0.1997), (2.97, -1.62, 0.1997), (4.072, 0.493, 0.02191), (4.319, 1.528, -0.8745), (4.319, 2.163, -1.151), (1.701, -1.0, 0.0), (1.704, -1.138, -0.01684), (1.701, -1.0, -0.1651), (1.704, -1.138, -0.01684), (1.704, -3.038, -1.676), (2.387, 1.0, 0.0), (2.498, 1.177, -0.01684), (2.387, 1.0, -0.1651), (2.498, 2.326, -1.333), (2.498, 3.204, -2.338), (-3.7, 0.9094, 0.0), (-2.534, -1.0, 0.0), (-3.556, 1.0, 0.0), (0.0, -1.0, 0.0), (0.0, 1.0, 0.0), (-4.443, 0.0766, 0.3741), (-3.278, -1.833, 0.3741), (-3.889, 1.072, -0.01684), (-2.539, -1.138, -0.01684), (-3.722, 1.177, -0.01684), (0.0, -1.138, -0.01684), (0.0, 1.177, -0.01684), (-4.749, 0.1077, 0.4162), (-3.4, -2.102, 0.4162), (-3.7, 0.9094, -0.1651), (-2.534, -1.0, -0.1651), (-3.556, 1.0, -0.1651), (0.0, -1.0, -0.1651), (0.0, 1.0, -0.1651), (-4.443, 0.0766, 0.209), (-3.278, -1.833, 0.209), (-4.749, -1.155, -0.6865), (-2.539, -1.47, -0.3066), (-3.4, -3.683, -0.964), (-4.749, -2.735, -2.067), (-2.539, -3.05, -1.687), (-2.539, -1.138, -0.01684), (0.0, -1.138, -0.01684), (-2.539, -3.038, -1.676), (0.0, -3.038, -1.676), (-3.889, 2.01, -1.091), (-3.722, 2.115, -1.091), (0.0, 2.757, -1.827), (-4.749, 1.046, -0.658), (-3.889, 2.477, -1.514), (-3.722, 2.598, -1.644), (0.0, 3.768, -2.984), (-4.749, 1.85, -0.7873), (-1.423, -1.0, 0.0), (-1.997, 1.0, 0.0), (-1.426, -1.138, -0.01684), (-2.09, 1.177, -0.01684), (-1.423, -1.0, -0.1651), (-1.997, 1.0, -0.1651), (-1.426, -1.138, -0.01684), (-1.426, -3.038, -1.676), (-2.09, 2.397, -1.414), (-2.09, 3.406, -2.569), (-4.072, 0.493, 0.187), (-2.906, -1.416, 0.187), (-4.319, 0.5897, 0.1997), (-2.97, -1.62, 0.1997), (-4.072, 0.493, 0.02191), (-2.906, -1.416, 0.02191), (-4.319, 1.528, -0.8745), (-4.319, 2.163, -1.151), (-1.701, -1.0, 0.0), (-1.704, -1.138, -0.01684), (-1.701, -1.0, -0.1651), (-1.704, -1.138, -0.01684), (-1.704, -3.038, -1.676), (-2.387, 1.0, 0.0), (-2.498, 1.177, -0.01684), (-2.387, 1.0, -0.1651), (-2.498, 2.326, -1.333), (-2.498, 3.204, -2.338), (3.889, 2.557, -1.606), (3.722, 2.678, -1.736), (4.749, 1.93, -0.8787), (2.09, 3.486, -2.66), (4.319, 2.243, -1.242), (2.498, 3.284, -2.429), (-3.889, 2.557, -1.606), (-3.722, 2.678, -1.736), (0.0, 3.848, -3.076), (-4.749, 1.93, -0.8787), (-2.09, 3.486, -2.66), (-4.319, 2.243, -1.242), (-2.498, 3.284, -2.429)], [], [(4, 1, 3, 5), (0, 4, 5, 2), (10, 9, 19, 20), (44, 6, 16, 48), (45, 7, 12, 47), (44, 9, 14, 46), (9, 10, 15, 14), (56, 8, 13, 57), (8, 6, 11, 13), (34, 64, 71, 36), (35, 65, 79, 39), (6, 8, 18, 16), (51, 7, 17, 53), (14, 15, 21), (15, 47, 12, 22), (15, 22, 25, 23), (21, 15, 23, 24), (36, 71, 88, 40), (40, 88, 90, 41), (46, 14, 30, 49), (57, 13, 29, 59), (13, 11, 28, 29), (49, 30, 33, 50), (59, 29, 32, 60), (29, 28, 31, 32), (93, 42, 43, 97), (72, 37, 42, 93), (54, 40, 41, 55), (52, 36, 40, 54), (64, 34, 38, 78), (56, 35, 39, 58), (51, 34, 36, 52), (65, 35, 37, 72), (126, 108, 137, 139), (28, 49, 50, 31), (11, 46, 49, 28), (6, 44, 46, 11), (10, 45, 47, 15), (9, 44, 48, 19), (116, 95, 133, 138), (7, 51, 52, 12), (8, 56, 58, 18), (12, 52, 54, 26), (26, 54, 55, 27), (42, 59, 60, 43), (37, 57, 59, 42), (34, 51, 53, 38), (35, 56, 57, 37), (67, 81, 80, 66), (109, 113, 75, 61), (110, 114, 81, 67), (110, 112, 69, 62), (109, 111, 73, 66), (66, 73, 74, 67), (122, 123, 70, 63), (63, 70, 68, 61), (99, 101, 71, 64), (100, 104, 79, 65), (61, 75, 77, 63), (117, 119, 76, 62), (73, 82, 74), (74, 83, 69, 112), (74, 84, 86, 83), (82, 85, 84, 74), (101, 105, 88, 71), (105, 106, 90, 88), (111, 115, 94, 73), (123, 125, 92, 70), (70, 92, 91, 68), (115, 116, 98, 94), (125, 126, 96, 92), (92, 96, 95, 91), (93, 97, 108, 107), (72, 93, 107, 102), (120, 121, 106, 105), (118, 120, 105, 101), (64, 78, 103, 99), (122, 124, 104, 100), (117, 118, 101, 99), (65, 72, 102, 100), (96, 126, 139, 134), (108, 97, 135, 137), (91, 95, 116, 115), (68, 91, 115, 111), (61, 68, 111, 109), (67, 74, 112, 110), (62, 76, 114, 110), (66, 80, 113, 109), (95, 96, 134, 133), (43, 60, 132, 130), (60, 32, 128, 132), (62, 69, 118, 117), (63, 77, 124, 122), (69, 87, 120, 118), (87, 89, 121, 120), (107, 108, 126, 125), (102, 107, 125, 123), (99, 103, 119, 117), (100, 102, 123, 122), (32, 31, 127, 128), (50, 33, 129, 131), (97, 43, 130, 135), (31, 50, 131, 127), (98, 116, 138, 136)])
_uv = me_plane_008.uv_layers.new(name='UVMap')
_uv.uv.foreach_set('vector', [3.142, -1.938, 3.142, -2.215, 3.252, -2.19, 3.252, -1.913, 3.142, -1.66, 3.142, -1.938, 3.252, -1.913, 3.252, -1.636, 3.025, -0.6987, 3.025, -1.746, 3.142, -1.746, 3.142, -0.6987, 3.546, 3.619, 3.678, 3.444, 3.794, 3.444, 3.662, 3.619, 1.409, 0.8172, 1.114, 0.6419, 1.17, 0.6443, 1.512, 0.8472, 0.5022, 1.367, 0.7976, 1.542, 0.8047, 1.687, 0.4629, 1.484, 0.7976, 1.542, 1.704, 0.9925, 1.854, 1.05, 0.8047, 1.687, 0.1638, 0.5722, 0.1638, 1.124, 0.07116, 1.202, 0.07116, 0.6248, 0.1638, 1.124, 0.2068, 1.192, 0.121, 1.281, 0.07116, 1.202, 1.114, 0.1177, 1.114, -0.5537, 1.17, -0.5537, 1.17, 0.1191, 3.678, 2.64, 3.678, 1.698, 3.794, 1.698, 3.794, 2.64, 3.678, 3.444, 3.678, 3.376, 3.794, 3.376, 3.794, 3.444, 1.114, 0.2487, 1.114, 0.6419, 1.027, 0.6419, 1.027, 0.2487, 1.854, -0.3982, 2.807, -0.3982, 1.854, 0.122, 2.807, -0.3982, 3.11, -0.296, 3.414, -0.1939, 3.414, -0.05719, 2.807, -0.3982, 3.414, -0.05719, 3.414, 0.5939, 2.807, 0.2529, 1.854, 0.122, 2.807, -0.3982, 2.807, 0.2529, 1.854, 0.7731, -2.794, -2.794, -2.794, -2.794, -2.794, -2.794, -2.794, -2.794, 3.025, -2.269, 3.025, -1.596, 1.854, -1.596, 1.854, -2.269, 0.4629, 1.484, 0.8047, 1.687, -0.2015, 1.687, -0.5434, 1.484, 0.07116, 0.6248, 0.07116, 1.202, -0.9351, 1.202, -1.162, 0.6248, 0.07116, 1.202, 0.121, 1.281, -0.8853, 1.281, -0.9351, 1.202, -0.5434, 1.484, -0.2015, 1.687, -0.6507, 1.687, -0.9894, 1.484, -1.162, 0.6248, -0.9351, 1.202, -1.453, 1.202, -2.103, 0.6248, -0.9351, 1.202, -0.8853, 1.281, -1.328, 1.281, -1.453, 1.202, -1.624, -0.5537, -1.237, 0.4324, -2.32, 0.4324, -2.709, -0.5537, 0.07116, -0.5537, 0.07116, 0.4324, -1.237, 0.4324, -1.624, -0.5537, 3.025, -2.4, 3.025, -2.269, 1.854, -2.269, 1.854, -2.4, -2.794, -2.794, -2.794, -2.794, -2.794, -2.794, -2.794, -2.794, 1.114, -0.5537, 1.114, 0.1177, 1.027, 0.1177, 1.027, -0.5537, 3.678, 2.824, 3.678, 2.64, 3.794, 2.64, 3.794, 2.824, 1.114, 0.2487, 1.114, 0.1177, 1.17, 0.1191, 1.17, 0.2504, 0.1638, -0.5537, 0.1638, 0.3884, 0.07116, 0.4324, 0.07116, -0.5537, -2.103, -1.732, -2.32, -1.54, -2.405, -1.54, -2.189, -1.732, -0.8853, 1.281, -0.5434, 1.484, -0.9894, 1.484, -1.328, 1.281, 0.121, 1.281, 0.4629, 1.484, -0.5434, 1.484, -0.8853, 1.281, 0.2068, 1.192, 0.5022, 1.367, 0.4629, 1.484, 0.121, 1.281, 1.704, 0.9925, 1.409, 0.8172, 1.512, 0.8472, 1.854, 1.05, 3.414, 3.794, 3.546, 3.619, 3.662, 3.619, 3.53, 3.794, -0.9894, -2.591, -1.328, -2.388, -1.414, -2.388, -1.075, -2.591, 1.114, 0.6419, 1.114, 0.2487, 1.17, 0.2504, 1.17, 0.6443, 3.678, 3.376, 3.678, 2.824, 3.794, 2.824, 3.794, 3.376, -2.794, -2.794, -2.794, -2.794, -2.794, -2.794, -2.794, -2.794, 3.025, -2.794, 3.025, -2.4, 1.854, -2.4, 1.854, -2.794, -1.237, 0.4324, -1.162, 0.6248, -2.103, 0.6248, -2.32, 0.4324, 0.07116, 0.4324, 0.07116, 0.6248, -1.162, 0.6248, -1.237, 0.4324, 1.114, 0.1177, 1.114, 0.2487, 1.027, 0.2487, 1.027, 0.1177, 0.1638, 0.3884, 0.1638, 0.5722, 0.07116, 0.6248, 0.07116, 0.4324, 3.025, -2.794, 3.142, -2.794, 3.142, -1.746, 3.025, -1.746, 3.546, -0.2229, 3.662, -0.2229, 3.794, -0.04756, 3.678, -0.04756, 3.142, -2.492, 3.252, -2.517, 3.252, -2.24, 3.142, -2.215, 1.409, -1.925, 1.512, -1.955, 1.17, -1.752, 1.114, -1.749, 0.5022, -2.475, 0.4629, -2.591, 0.8047, -2.794, 0.7976, -2.65, 0.7976, -2.65, 0.8047, -2.794, 1.854, -2.158, 1.704, -2.1, 0.1638, -1.68, 0.07116, -1.732, 0.07116, -2.31, 0.1638, -2.231, 0.1638, -2.231, 0.07116, -2.31, 0.121, -2.388, 0.2068, -2.299, 1.114, -1.225, 1.17, -1.226, 1.17, -0.5537, 1.114, -0.5537, 3.678, 0.7559, 3.794, 0.7559, 3.794, 1.698, 3.678, 1.698, 3.678, -0.04756, 3.794, -0.04756, 3.794, 0.02045, 3.678, 0.02045, 1.114, -1.356, 1.027, -1.356, 1.027, -1.749, 1.114, -1.749, 1.854, 1.944, 1.854, 1.424, 2.807, 1.944, 2.807, 1.944, 3.414, 1.603, 3.414, 1.74, 3.11, 1.842, 2.807, 1.944, 2.807, 1.293, 3.414, 0.9523, 3.414, 1.603, 1.854, 1.424, 1.854, 0.7731, 2.807, 1.293, 2.807, 1.944, -2.794, -2.794, -2.794, -2.794, -2.794, -2.794, -2.794, -2.794, 3.025, -0.9234, 1.854, -0.9234, 1.854, -1.596, 3.025, -1.596, 0.4629, -2.591, -0.5434, -2.591, -0.2015, -2.794, 0.8047, -2.794, 0.07116, -1.732, -1.162, -1.732, -0.9351, -2.31, 0.07116, -2.31, 0.07116, -2.31, -0.9351, -2.31, -0.8853, -2.388, 0.121, -2.388, -0.5434, -2.591, -0.9894, -2.591, -0.6507, -2.794, -0.2015, -2.794, -1.162, -1.732, -2.103, -1.732, -1.453, -2.31, -0.9351, -2.31, -0.9351, -2.31, -1.453, -2.31, -1.328, -2.388, -0.8853, -2.388, -1.624, -0.5537, -2.709, -0.5537, -2.32, -1.54, -1.237, -1.54, 0.07116, -0.5537, -1.624, -0.5537, -1.237, -1.54, 0.07116, -1.54, 3.025, -0.7921, 1.854, -0.7921, 1.854, -0.9234, 3.025, -0.9234, -2.794, -2.794, -2.794, -2.794, -2.794, -2.794, -2.794, -2.794, 1.114, -0.5537, 1.027, -0.5537, 1.027, -1.225, 1.114, -1.225, 3.678, 0.5721, 3.794, 0.5721, 3.794, 0.7559, 3.678, 0.7559, 1.114, -1.356, 1.17, -1.358, 1.17, -1.226, 1.114, -1.225, 0.1638, -0.5537, 0.07116, -0.5537, 0.07116, -1.54, 0.1638, -1.496, -1.453, -2.31, -2.103, -1.732, -2.189, -1.732, -1.539, -2.31, -2.32, -1.54, -2.709, -0.5537, -2.794, -0.5537, -2.405, -1.54, -0.8853, -2.388, -1.328, -2.388, -0.9894, -2.591, -0.5434, -2.591, 0.121, -2.388, -0.8853, -2.388, -0.5434, -2.591, 0.4629, -2.591, 0.2068, -2.299, 0.121, -2.388, 0.4629, -2.591, 0.5022, -2.475, 1.704, -2.1, 1.854, -2.158, 1.512, -1.955, 1.409, -1.925, 3.142, -2.769, 3.252, -2.794, 3.252, -2.517, 3.142, -2.492, 3.414, -0.3982, 3.53, -0.3982, 3.662, -0.2229, 3.546, -0.2229, -1.328, -2.388, -1.453, -2.31, -1.539, -2.31, -1.414, -2.388, -2.32, 0.4324, -2.103, 0.6248, -2.189, 0.6248, -2.405, 0.4324, -2.103, 0.6248, -1.453, 1.202, -1.539, 1.202, -2.189, 0.6248, 1.114, -1.749, 1.17, -1.752, 1.17, -1.358, 1.114, -1.356, 3.678, 0.02045, 3.794, 0.02045, 3.794, 0.5721, 3.678, 0.5721, -2.794, -2.794, -2.794, -2.794, -2.794, -2.794, -2.794, -2.794, 3.025, -0.3982, 1.854, -0.3982, 1.854, -0.7921, 3.025, -0.7921, -1.237, -1.54, -2.32, -1.54, -2.103, -1.732, -1.162, -1.732, 0.07116, -1.54, -1.237, -1.54, -1.162, -1.732, 0.07116, -1.732, 1.114, -1.225, 1.027, -1.225, 1.027, -1.356, 1.114, -1.356, 0.1638, -1.496, 0.07116, -1.54, 0.07116, -1.732, 0.1638, -1.68, -1.453, 1.202, -1.328, 1.281, -1.414, 1.281, -1.539, 1.202, -0.9894, 1.484, -0.6507, 1.687, -0.7363, 1.687, -1.075, 1.484, -2.709, -0.5537, -2.32, 0.4324, -2.405, 0.4324, -2.794, -0.5537, -1.328, 1.281, -0.9894, 1.484, -1.075, 1.484, -1.414, 1.281, -0.6507, -2.794, -0.9894, -2.591, -1.075, -2.591, -0.7363, -2.794])
me_plane_008.materials.append(mat_material_002)
me_plane_008.use_remesh_preserve_volume = False
me_plane_008.use_remesh_preserve_attributes = False
me_plane_008.use_mirror_vertex_groups = False
me_plane_008.update()
me_plane_007 = bpy.data.meshes.new('Plane.007')
me_plane_007.from_pydata([(3.7, 0.9094, -0.1651), (2.534, -1.0, -0.1651), (3.556, 1.0, -0.1651), (4.443, 0.0766, 0.209), (3.278, -1.833, 0.209), (1.423, -1.0, -0.1651), (1.997, 1.0, -0.1651), (4.072, 0.493, 0.02191), (2.906, -1.416, 0.02191), (1.701, -1.0, -0.1651), (2.387, 1.0, -0.1651), (-3.7, 0.9094, -0.1651), (-2.534, -1.0, -0.1651), (-3.556, 1.0, -0.1651), (0.0, -1.0, -0.1651), (0.0, 1.0, -0.1651), (-4.443, 0.0766, 0.209), (-3.278, -1.833, 0.209), (-1.423, -1.0, -0.1651), (-1.997, 1.0, -0.1651), (-4.072, 0.493, 0.02191), (-2.906, -1.416, 0.02191), (-1.701, -1.0, -0.1651), (-2.387, 1.0, -0.1651)], [], [(9, 1, 2, 10), (2, 1, 0), (7, 8, 4, 3), (14, 5, 6, 15), (0, 1, 8, 7), (5, 9, 10, 6), (22, 23, 13, 12), (13, 11, 12), (20, 16, 17, 21), (14, 15, 19, 18), (11, 20, 21, 12), (18, 19, 23, 22)])
_uv = me_plane_007.uv_layers.new(name='UVMap')
_uv.uv.foreach_set('vector', [0.6829, 0.4288, 0.7721, 0.4288, 0.8814, 0.6429, 0.7563, 0.6429, 0.8814, 0.6429, 0.7721, 0.4288, 0.8969, 0.6332, 0.9396, 0.5868, 0.8148, 0.3824, 0.8575, 0.3361, 0.9822, 0.5405, 0.5008, 0.4288, 0.6531, 0.4288, 0.7146, 0.6429, 0.5008, 0.6429, 0.8969, 0.6332, 0.7721, 0.4288, 0.8148, 0.3824, 0.9396, 0.5868, 0.6531, 0.4288, 0.6829, 0.4288, 0.7563, 0.6429, 0.7146, 0.6429, 0.3187, 0.4288, 0.2453, 0.6429, 0.1202, 0.6429, 0.2295, 0.4288, 0.1202, 0.6429, 0.1047, 0.6332, 0.2295, 0.4288, 0.06205, 0.5868, 0.01937, 0.5405, 0.1442, 0.3361, 0.1868, 0.3824, 0.5008, 0.4288, 0.5008, 0.6429, 0.2871, 0.6429, 0.3485, 0.4288, 0.1047, 0.6332, 0.06205, 0.5868, 0.1868, 0.3824, 0.2295, 0.4288, 0.3485, 0.4288, 0.2871, 0.6429, 0.2453, 0.6429, 0.3187, 0.4288])
me_plane_007.materials.append(mat_amaturen)
me_plane_007.use_remesh_preserve_volume = False
me_plane_007.use_remesh_preserve_attributes = False
me_plane_007.use_mirror_vertex_groups = False
me_plane_007.update()
me_plane_009 = bpy.data.meshes.new('Plane.009')
me_plane_009.from_pydata([(-6.315, 1.892, -1.368), (-4.315, 1.892, -1.368), (-6.315, 3.892, -1.368), (-4.315, 3.892, -1.368), (-6.315, -1.0, -1.368), (-4.315, -1.0, -1.368), (-6.315, 1.0, -1.368), (-4.315, 1.0, -1.368), (-1.561, 1.892, -2.181), (0.1901, 1.892, -3.147), (-1.561, 3.892, -2.181), (0.1901, 3.892, -3.147), (-1.561, -1.0, -2.181), (0.1901, -1.0, -3.147), (-1.561, 1.0, -2.181), (0.1901, 1.0, -3.147)], [], [(0, 1, 3, 2), (4, 5, 7, 6), (8, 9, 11, 10), (12, 13, 15, 14)])
me_plane_009.materials.append(mat_material_009)
me_plane_009.use_remesh_preserve_volume = False
me_plane_009.use_remesh_preserve_attributes = False
me_plane_009.use_mirror_vertex_groups = False
me_plane_009.update()
me_plane_006 = bpy.data.meshes.new('Plane.006')
me_plane_006.from_pydata([(-1.0, -1.0, 0.0), (1.0, -1.0, 0.0), (-1.0, 1.0, 0.0), (1.0, 1.0, 0.0), (-0.02008, -1.0, 0.0), (-0.02008, 1.0, 0.0), (0.01359, -1.0, 0.0), (0.01359, 1.0, 0.0), (-0.02008, -1.0, 1.079), (-0.02008, 1.0, 1.079), (0.01359, -1.0, 1.079), (0.01359, 1.0, 1.079)], [], [(6, 1, 3, 7), (0, 4, 5, 2), (6, 7, 11, 10), (5, 4, 8, 9)])
me_plane_006.materials.append(mat_t_r)
me_plane_006.use_remesh_preserve_volume = False
me_plane_006.use_remesh_preserve_attributes = False
me_plane_006.use_mirror_vertex_groups = False
me_plane_006.update()
me_cylinder_001 = bpy.data.meshes.new('Cylinder.001')
me_cylinder_001.from_pydata([(87.32, 1.0, -1.0), (87.32, 1.0, 1.0), (88.1, 0.6235, -1.0), (88.1, 0.6235, 1.0), (88.3, -0.2225, -1.0), (88.3, -0.2225, 1.0), (87.76, -0.901, -1.0), (87.76, -0.901, 1.0), (86.89, -0.901, -1.0), (86.89, -0.901, 1.0), (86.35, -0.2225, -1.0), (86.35, -0.2225, 1.0), (86.54, 0.6235, -1.0), (86.54, 0.6235, 1.0), (0.0, 1.0, -1.0), (0.0, 1.0, 1.0), (0.7818, 0.6235, -1.0), (0.7818, 0.6235, 1.0), (0.9749, -0.2225, -1.0), (0.9749, -0.2225, 1.0), (0.4339, -0.901, -1.0), (0.4339, -0.901, 1.0), (-0.4339, -0.901, -1.0), (-0.4339, -0.901, 1.0), (-0.9749, -0.2225, -1.0), (-0.9749, -0.2225, 1.0), (-0.7818, 0.6235, -1.0), (-0.7818, 0.6235, 1.0)], [], [(0, 1, 3, 2), (2, 3, 5, 4), (4, 5, 7, 6), (6, 7, 9, 8), (8, 9, 11, 10), (3, 1, 13, 11, 9, 7, 5), (12, 13, 1, 0), (10, 11, 13, 12), (0, 2, 4, 6, 8, 10, 12), (14, 15, 17, 16), (16, 17, 19, 18), (18, 19, 21, 20), (20, 21, 23, 22), (22, 23, 25, 24), (17, 15, 27, 25, 23, 21, 19), (26, 27, 15, 14), (24, 25, 27, 26), (14, 16, 18, 20, 22, 24, 26)])
me_cylinder_001.materials.append(mat_material_008)
me_cylinder_001.use_remesh_preserve_volume = False
me_cylinder_001.use_remesh_preserve_attributes = False
me_cylinder_001.use_mirror_vertex_groups = False
me_cylinder_001.update()
me_plane_004 = bpy.data.meshes.new('Plane.004')
me_plane_004.from_pydata([(-2.12, 0.9865, 3.42), (-2.12, 0.9865, -3.268), (1.961, 0.9865, -3.268), (1.961, 0.9865, 3.42), (-2.12, 4.005, 3.42), (-2.12, 4.005, -3.268), (1.961, 4.005, -3.268), (1.961, 4.005, 3.42), (-1.0, -1.0, 0.0), (1.0, -1.0, 0.0), (-1.0, 1.0, 0.0), (1.0, 1.0, 0.0), (-0.07059, 1.018, 3.388), (-0.07059, -3.088, 2.375), (0.8176, 1.018, 3.062), (0.5442, -3.088, 2.149), (1.53, 1.018, 2.149), (1.037, -3.088, 1.517), (1.925, 1.018, 0.8292), (1.311, -3.088, 0.6037), (1.925, 1.018, -0.6357), (1.311, -3.088, -0.4102), (1.53, 1.018, -1.955), (1.037, -3.088, -1.324), (0.8176, 1.018, -2.869), (0.5442, -3.088, -1.956), (-0.07058, 1.018, -3.195), (-0.07058, -3.088, -2.181), (-0.9588, 1.018, -2.869), (-0.6853, -3.088, -1.956), (-1.671, 1.018, -1.955), (-1.178, -3.088, -1.324), (-2.066, 1.018, -0.6357), (-1.452, -3.088, -0.4102), (-2.066, 1.018, 0.8292), (-1.452, -3.088, 0.6037), (-1.671, 1.018, 2.149), (-1.178, -3.088, 1.517), (-0.9587, 1.018, 3.062), (-0.6853, -3.088, 2.149)], [], [(4, 5, 1, 0), (5, 6, 2, 1), (6, 7, 3, 2), (7, 4, 0, 3), (0, 1, 2, 3), (8, 9, 11, 10), (12, 13, 15, 14), (14, 15, 17, 16), (16, 17, 19, 18), (18, 19, 21, 20), (20, 21, 23, 22), (22, 23, 25, 24), (24, 25, 27, 26), (26, 27, 29, 28), (28, 29, 31, 30), (30, 31, 33, 32), (32, 33, 35, 34), (34, 35, 37, 36), (15, 13, 39, 37, 35, 33, 31, 29, 27, 25, 23, 21, 19, 17), (38, 39, 13, 12), (36, 37, 39, 38), (12, 14, 16, 18, 20, 22, 24, 26, 28, 30, 32, 34, 36, 38)])
me_plane_004.polygons.foreach_set('material_index', [2, 2, 2, 2, 2, 0, 1, 1, 1, 1, 1, 1, 1, 1, 1, 1, 1, 1, 1, 1, 1, 1])
me_plane_004.materials.append(mat_material_003)
me_plane_004.materials.append(mat_material_004)
me_plane_004.materials.append(mat_material_005)
me_plane_004.use_remesh_preserve_volume = False
me_plane_004.use_remesh_preserve_attributes = False
me_plane_004.use_mirror_vertex_groups = False
me_plane_004.update()
me_plane_003 = bpy.data.meshes.new('Plane.003')
me_plane_003.from_pydata([(-1.0, -1.0, 0.0), (1.0, -1.0, 0.0), (-1.0, 1.0, 0.0), (1.0, 1.0, 0.0), (-1.187, -1.0, -1.421e-14), (1.187, -1.0, -1.421e-14), (-1.187, 1.107, 9.09e-09), (1.187, 1.107, 9.09e-09), (-1.0, -1.0, -0.3731), (1.0, -1.0, -0.3731), (-1.0, 1.0, -0.3731), (1.0, 1.0, -0.3731), (-1.187, -1.0, -0.3731), (1.187, -1.0, -0.3731), (-1.187, 1.107, -0.3731), (1.187, 1.107, -0.3731)], [], [(7, 6, 14, 15), (1, 5, 13, 9), (4, 0, 8, 12), (10, 11, 15, 14), (11, 9, 13, 15), (8, 10, 14, 12), (5, 7, 15, 13), (6, 4, 12, 14), (2, 3, 11, 10), (3, 1, 9, 11), (0, 2, 10, 8)])
me_plane_003.use_remesh_preserve_volume = False
me_plane_003.use_remesh_preserve_attributes = False
me_plane_003.use_mirror_vertex_groups = False
me_plane_003.update()
me_plane_002 = bpy.data.meshes.new('Plane.002')
me_plane_002.from_pydata([(-1.0, -1.0, 0.0), (1.0, -1.0, 0.0), (-1.0, 1.0, 0.0), (1.0, 1.0, 0.0)], [], [(0, 1, 3, 2)])
_uv = me_plane_002.uv_layers.new(name='UVMap')
_uv.uv.foreach_set('vector', [-1.565, -1.565, 2.565, -1.565, 2.565, 2.565, -1.565, 2.565])
me_plane_002.materials.append(mat_material_001)
me_plane_002.use_remesh_preserve_volume = False
me_plane_002.use_remesh_preserve_attributes = False
me_plane_002.use_mirror_vertex_groups = False
me_plane_002.update()
me_plane_001 = bpy.data.meshes.new('Plane.001')
me_plane_001.from_pydata([(3.889, 2.655, -1.165), (3.722, 2.776, -1.295), (2.09, 3.584, -2.219), (3.889, 2.886, -0.4682), (3.722, 3.007, -0.5981), (2.09, 3.815, -1.523), (3.889, 2.983, 0.03484), (3.722, 3.104, -0.09499), (2.09, 3.912, -1.02), (3.889, 3.07, 0.6441), (3.722, 3.192, 0.5143), (2.09, 3.999, -0.4104), (3.889, 3.108, 1.624), (3.722, 3.229, 1.494), (2.09, 4.037, 0.5691), (4.319, 2.341, -0.8014), (4.319, 2.572, -0.1047), (4.319, 2.669, 0.3984), (4.319, 2.757, 1.008), (4.319, 2.761, 2.027), (2.09, 4.018, 0.07932), (3.722, 3.21, 1.004), (3.889, 3.089, 1.134), (4.319, 2.759, 1.517), (2.498, 3.382, -1.988), (2.498, 3.613, -1.292), (2.498, 3.71, -0.7885), (2.498, 3.797, -0.1792), (2.498, 3.835, 0.8002), (2.498, 3.816, 0.3105), (-3.889, 2.655, -1.165), (-3.722, 2.776, -1.295), (0.0, 3.947, -2.635), (-2.09, 3.584, -2.219), (-3.889, 2.886, -0.4682), (-3.722, 3.007, -0.5981), (0.0, 4.177, -1.938), (-2.09, 3.815, -1.523), (-3.889, 2.983, 0.03484), (-3.722, 3.104, -0.09499), (0.0, 4.274, -1.435), (-2.09, 3.912, -1.02), (-3.889, 3.07, 0.6441), (-3.722, 3.192, 0.5143), (0.0, 4.362, -0.8256), (-2.09, 3.999, -0.4104), (-3.889, 3.108, 1.624), (-3.722, 3.229, 1.494), (0.0, 4.399, 0.1539), (-2.09, 4.037, 0.5691), (-4.319, 2.341, -0.8014), (-4.319, 2.572, -0.1047), (-4.319, 2.669, 0.3984), (-4.319, 2.757, 1.008), (-4.319, 2.761, 2.027), (-2.09, 4.018, 0.07932), (-3.722, 3.21, 1.004), (-3.889, 3.089, 1.134), (0.0, 4.381, -0.3359), (-4.319, 2.759, 1.517), (-2.498, 3.382, -1.988), (-2.498, 3.613, -1.292), (-2.498, 3.71, -0.7885), (-2.498, 3.797, -0.1792), (-2.498, 3.835, 0.8002), (-2.498, 3.816, 0.3105)], [], [(24, 1, 4, 25), (32, 2, 5, 36), (1, 0, 3, 4), (25, 4, 7, 26), (36, 5, 8, 40), (4, 3, 6, 7), (26, 7, 10, 27), (40, 8, 11, 44), (7, 6, 9, 10), (29, 21, 13, 28), (58, 20, 14, 48), (21, 22, 12, 13), (22, 23, 19, 12), (6, 17, 18, 9), (3, 16, 17, 6), (0, 15, 16, 3), (9, 18, 23, 22), (10, 9, 22, 21), (44, 11, 20, 58), (27, 10, 21, 29), (60, 61, 35, 31), (32, 36, 37, 33), (31, 35, 34, 30), (61, 62, 39, 35), (36, 40, 41, 37), (35, 39, 38, 34), (62, 63, 43, 39), (40, 44, 45, 41), (39, 43, 42, 38), (65, 64, 47, 56), (58, 48, 49, 55), (56, 47, 46, 57), (57, 46, 54, 59), (38, 42, 53, 52), (34, 38, 52, 51), (30, 34, 51, 50), (42, 57, 59, 53), (43, 56, 57, 42), (44, 58, 55, 45), (63, 65, 56, 43)])
me_plane_001.polygons.foreach_set('use_smooth', [True] * 40)
me_plane_001.materials.append(mat_material)
me_plane_001.use_remesh_preserve_volume = False
me_plane_001.use_remesh_preserve_attributes = False
me_plane_001.use_mirror_vertex_groups = False
me_plane_001.update()
me_plane = bpy.data.meshes.new('Plane')
me_plane.from_pydata([(4.393, -0.08163, 0.6627), (4.393, 0.2815, 0.9798), (-4.393, -0.08163, 0.6627), (-4.393, 0.2815, 0.9798), (4.393, -5.111, 6.42), (4.393, -4.747, 6.737), (-4.393, -5.111, 6.42), (-4.393, -4.747, 6.737), (4.749, 0.1077, 0.4162), (4.749, 0.5003, 0.759), (-4.749, 0.1077, 0.4162), (-4.749, 0.5003, 0.759), (4.749, -5.329, 6.641), (4.749, -6.592, 5.538), (4.749, -8.172, 4.158), (4.749, -4.937, 6.984), (4.749, -3.023, 8.655), (-4.749, -5.329, 6.641), (-4.749, -6.592, 5.538), (-4.749, -8.172, 4.158), (-4.749, -4.937, 6.984), (-4.749, -3.023, 8.655), (-0.005111, -2.133, 9.432), (4.393, -0.08163, 0.6627), (4.393, 0.2815, 0.9798), (-4.393, -0.08163, 0.6627), (-4.393, 0.2815, 0.9798), (4.393, -5.111, 6.42), (4.393, -4.747, 6.737), (-4.393, -5.111, 6.42), (-4.393, -4.747, 6.737)], [], [(2, 3, 7, 6), (1, 0, 4, 5), (15, 9, 24, 28), (8, 12, 27, 23), (12, 13, 14, 19, 18, 17, 20, 21, 22, 16, 15), (17, 10, 25, 29), (11, 20, 30, 26), (20, 17, 29, 30), (12, 15, 28, 27), (10, 11, 26, 25), (9, 8, 23, 24)])
_uv = me_plane.uv_layers.new(name='UVMap')
_uv.uv.foreach_set('vector', [-1.979, 8.326, -2.217, 8.326, -2.217, 4.557, -1.979, 4.557, -1.739, 8.326, -1.977, 8.326, -1.977, 4.557, -1.739, 4.557, 0.6236, 3.303, 0.3344, 6.856, 0.2076, 6.557, 0.4877, 3.593, -0.1428, 6.853, 0.2003, 3.302, 0.313, 3.567, 0.01122, 6.528, 0.2003, 3.302, -0.6364, 3.237, -1.682, 3.207, -1.67, -2.616, -0.6924, -2.655, 0.05268, -2.723, 0.4687, -2.727, 1.609, -2.708, 2.519, 0.2567, 1.919, 3.182, 0.6236, 3.303, 0.05268, -2.723, -0.2714, -5.976, -0.09967, -5.69, 0.1413, -2.978, 0.1612, -5.997, 0.4687, -2.727, 0.3057, -3.009, 0.07631, -5.728, 0.4687, -2.727, 0.05268, -2.723, 0.1413, -2.978, 0.3057, -3.009, 0.2003, 3.302, 0.6236, 3.303, 0.4877, 3.593, 0.313, 3.567, -0.2714, -5.976, 0.1612, -5.997, 0.07631, -5.728, -0.09967, -5.69, 0.3344, 6.856, -0.1428, 6.853, 0.01122, 6.528, 0.2076, 6.557])
me_plane.materials.append(mat_lichter__hinten)
me_plane.use_remesh_preserve_volume = False
me_plane.use_remesh_preserve_attributes = False
me_plane.use_mirror_vertex_groups = False
me_plane.update()

# ---- objects
ob_icosphere = bpy.data.objects.new('Icosphere', me_icosphere)
ob_sun_001 = bpy.data.objects.new('Sun.001', light_sun_001)
ob_plane_005 = bpy.data.objects.new('Plane.005', me_plane_010)
ob_r_hren = bpy.data.objects.new('röhren', me_cylinder)
ob_cube_003 = bpy.data.objects.new('Cube.003', me_cube_001)
ob_r_hrentextur = bpy.data.objects.new('Röhrentextur', me_cube_005)
ob_cube = bpy.data.objects.new('Cube', me_cube)
ob_plane_004 = bpy.data.objects.new('Plane.004', me_plane_012)
ob_plane_003 = bpy.data.objects.new('Plane.003', me_plane_005)
ob_plane_002 = bpy.data.objects.new('Plane.002', me_plane_008)
ob_plane_001 = bpy.data.objects.new('Plane.001', me_plane_007)
ob_deckenlicht = bpy.data.objects.new('Deckenlicht', me_plane_009)
ob_t_r_001 = bpy.data.objects.new('Tür.001', me_plane_006)
ob_seitenlicht = bpy.data.objects.new('Seitenlicht', me_cylinder_001)
ob_alarmleuchte = bpy.data.objects.new('Alarmleuchte', me_plane_004)
ob_t_r = bpy.data.objects.new('Tür', me_plane_003)
ob_camera = bpy.data.objects.new('Camera', cam_camera)
ob_boden = bpy.data.objects.new('Boden', me_plane_002)
ob_scheiben = bpy.data.objects.new('Scheiben', me_plane_001)
ob_plane = bpy.data.objects.new('Plane', me_plane)
ob_sun = bpy.data.objects.new('Sun', light_sun)

# ---- transforms, parenting, visibility, modifiers, constraints
ob_icosphere.location = (0.03738, 27.56, 6.883)
ob_icosphere.scale = (1.875, 1.875, 1.875)
ob_icosphere.lineart.crease_threshold = 0.0
ob_sun_001.location = (18.02, 25.62, 17.68)
ob_sun_001.rotation_euler = (-1.057, 0.2751, -0.8589)
ob_sun_001.lineart.crease_threshold = 0.0
ob_plane_005.location = (0.0, 0.0, 3.39)
ob_plane_005.rotation_euler = (0.8528, -0.0, 0.0)
ob_plane_005.scale = (1.0, 1.0, 1.0)
ob_plane_005.lineart.crease_threshold = 0.0
ob_r_hren.location = (4.743, -4.539, 2.914)
ob_r_hren.rotation_euler = (1.571, -0.4214, 3.384e-08)
ob_r_hren.scale = (0.102, 0.102, 4.248)
ob_r_hren.lineart.crease_threshold = 0.0
ob_cube_003.location = (-5.592, -4.036, 2.497)
ob_cube_003.scale = (1.0, 1.397, 1.0)
ob_cube_003.lineart.crease_threshold = 0.0
ob_r_hrentextur.location = (5.665, -3.432, 5.486)
ob_r_hrentextur.scale = (1.0, 5.226, 0.5825)
ob_r_hrentextur.lineart.crease_threshold = 0.0
ob_cube.location = (-2.706, -8.997, 2.673)
ob_cube.rotation_euler = (0.0, 0.0, 1.571)
ob_cube.scale = (1.0, 1.0, 1.51)
ob_cube.lineart.crease_threshold = 0.0
ob_plane_004.location = (-0.05186, 0.1555, 3.321)
ob_plane_004.rotation_euler = (0.8503, -0.0, 0.0)
ob_plane_004.scale = (0.847, 0.847, 0.847)
ob_plane_004.lineart.crease_threshold = 0.0
ob_plane_003.location = (0.0, 0.0, 3.39)
ob_plane_003.rotation_euler = (0.8528, -0.0, 0.0)
ob_plane_003.scale = (1.0, 1.0, 1.0)
ob_plane_003.lineart.crease_threshold = 0.0
ob_plane_002.location = (0.0, 0.0, 3.39)
ob_plane_002.rotation_euler = (0.8528, -0.0, 0.0)
ob_plane_002.scale = (1.0, 1.0, 1.0)
ob_plane_002.lineart.crease_threshold = 0.0
ob_plane_001.location = (0.0, 0.0, 3.39)
ob_plane_001.rotation_euler = (0.8528, -0.0, 0.0)
ob_plane_001.scale = (1.0, 1.0, 1.0)
ob_plane_001.lineart.crease_threshold = 0.0
ob_deckenlicht.location = (2.619, -6.775, 10.06)
ob_deckenlicht.rotation_euler = (1.48e-08, -0.2519, -5.669e-08)
ob_deckenlicht.scale = (1.0, 1.349, 1.0)
ob_deckenlicht.lineart.crease_threshold = 0.0
ob_t_r_001.location = (1.284, -8.449, 2.457)
ob_t_r_001.rotation_euler = (1.571, 0.0, 0.0)
ob_t_r_001.scale = (1.481, 2.602, 1.0)
ob_t_r_001.lineart.crease_threshold = 0.0
ob_seitenlicht.location = (-4.329, -4.323, 4.026)
ob_seitenlicht.rotation_euler = (1.571, -0.0, 0.0)
ob_seitenlicht.scale = (0.0993, 0.0993, -3.509)
ob_seitenlicht.lineart.crease_threshold = 0.0
ob_alarmleuchte.location = (0.9668, -4.113, 7.257)
ob_alarmleuchte.rotation_euler = (1.571, 0.0, 0.0)
ob_alarmleuchte.scale = (0.2089, 0.1706, 0.1299)
ob_alarmleuchte.lineart.crease_threshold = 0.0
ob_t_r.location = (1.284, -8.453, 2.457)
ob_t_r.rotation_euler = (1.571, 0.0, 0.0)
ob_t_r.scale = (1.481, 2.602, 1.0)
ob_t_r.lineart.crease_threshold = 0.0
ob_camera.location = (0.8167, 2.586, 5.655)
ob_camera.rotation_euler = (1.253, -9.737e-08, -3.219)
ob_camera.scale = (1.0, 1.0, 1.0)
ob_camera.lineart.crease_threshold = 0.0
ob_boden.location = (0.0, -4.024, 0.0)
ob_boden.scale = (4.787, 4.716, 1.0)
ob_boden.lineart.crease_threshold = 0.0
ob_scheiben.location = (0.0, 0.0, 3.39)
ob_scheiben.rotation_euler = (0.8528, -0.0, 0.0)
ob_scheiben.scale = (1.0, 1.0, 1.0)
ob_scheiben.lineart.crease_threshold = 0.0
ob_plane.location = (0.0, 0.0, 3.39)
ob_plane.rotation_euler = (0.8528, -0.0, 0.0)
ob_plane.scale = (1.0, 1.0, 1.0)
ob_plane.lineart.crease_threshold = 0.0
ob_sun.location = (4.096, -6.004, 6.808)
ob_sun.rotation_euler = (1.032, 0.2393, 0.128)
ob_sun.lineart.crease_threshold = 0.0

# ---- collection membership
col_collection_1.objects.link(ob_icosphere)
col_collection_1.objects.link(ob_sun_001)
col_collection_1.objects.link(ob_plane_005)
col_collection_1.objects.link(ob_r_hren)
col_collection_1.objects.link(ob_cube_003)
col_collection_1.objects.link(ob_r_hrentextur)
col_collection_1.objects.link(ob_cube)
col_collection_1.objects.link(ob_plane_004)
col_collection_1.objects.link(ob_plane_003)
col_collection_1.objects.link(ob_plane_002)
col_collection_1.objects.link(ob_plane_001)
col_collection_1.objects.link(ob_deckenlicht)
col_collection_1.objects.link(ob_t_r_001)
col_collection_1.objects.link(ob_seitenlicht)
col_collection_1.objects.link(ob_alarmleuchte)
col_collection_1.objects.link(ob_t_r)
col_collection_1.objects.link(ob_camera)
col_collection_1.objects.link(ob_boden)
col_collection_1.objects.link(ob_scheiben)
col_collection_1.objects.link(ob_plane)
col_collection_3.objects.link(ob_sun)

# ---- scene / render settings (as saved in the file)
scene.camera = ob_camera
scene.frame_start = 1; scene.frame_end = 250; scene.frame_set(3)
scene.render.engine = 'CYCLES'
scene.render.dither_intensity = 0.0
scene.cycles.use_denoising = False
scene.cycles.samples = 50
scene.cycles.sampling_pattern = 'TABULATED_SOBOL'
scene.cycles.light_sampling_threshold = 0.0
scene.cycles.use_adaptive_sampling = False
scene.cycles.use_light_tree = False
scene.cycles.blur_glossy = 0.0
scene.cycles.max_bounces = 2
scene.cycles.pixel_filter_type = 'GAUSSIAN'
scene.cycles.sample_clamp_indirect = 0.0
scene.view_settings.view_transform = 'Standard'
bpy.context.view_layer.update()

